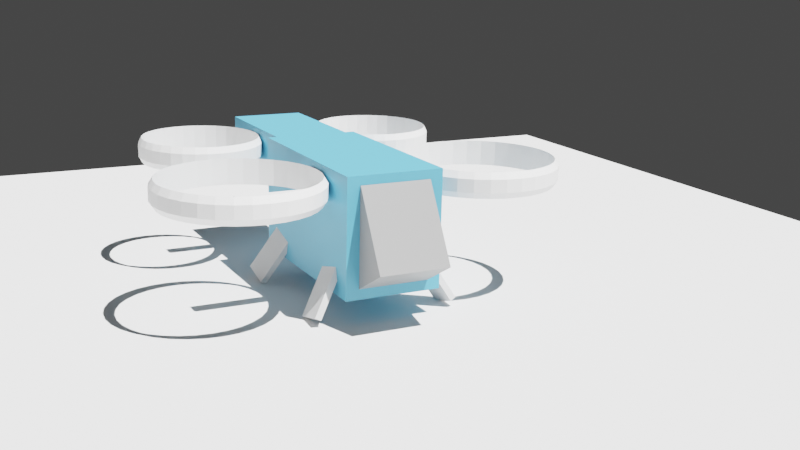 # Source: aguila1.blend  (saved by Blender 4.2.66; exported with 4.5.12 LTS)
import bpy
from mathutils import Matrix  # noqa: F401  (used for matrix-valued properties, if any)

bpy.ops.wm.read_factory_settings(use_empty=True)
scene = bpy.context.scene
scene.name = 'Scene'

# ---- collections
col_collection = bpy.data.collections.new('Collection'); scene.collection.children.link(col_collection)

# ---- materials (node trees are filled in below, after node groups)
mat_fuselaje = bpy.data.materials.new('fuselaje')
mat_fuselaje.use_transparent_shadow = False
mat_patas = bpy.data.materials.new('patas')
mat_patas.use_transparent_shadow = False
mat_cockpit = bpy.data.materials.new('cockpit')
mat_cockpit.use_transparent_shadow = False
mat_rotores_001 = bpy.data.materials.new('rotores.001')
mat_rotores_001.use_transparent_shadow = False
mat_rotores_002 = bpy.data.materials.new('rotores.002')
mat_rotores_002.use_transparent_shadow = False
mat_rotores_003 = bpy.data.materials.new('rotores.003')
mat_rotores_003.use_transparent_shadow = False
mat_rotores_004 = bpy.data.materials.new('rotores.004')
mat_rotores_004.use_transparent_shadow = False

# ---- material node trees
mat_fuselaje.use_nodes = True; mat_fuselaje.node_tree.nodes.clear()
_N = mat_fuselaje.node_tree.nodes; _L = mat_fuselaje.node_tree.links
n0 = _N.new('ShaderNodeBsdfPrincipled'); n0.name = 'Principled BSDF'; n0.location = (10, 300)
n0.inputs[0].default_value = (0.1, 0.4, 0.6, 1.0)
n0.inputs[3].default_value = 1.45
n1 = _N.new('ShaderNodeOutputMaterial'); n1.name = 'Material Output'; n1.location = (300, 300)
_L.new(n0.outputs[0], n1.inputs[0])
n1.is_active_output = True
mat_patas.use_nodes = True; mat_patas.node_tree.nodes.clear()
_N = mat_patas.node_tree.nodes; _L = mat_patas.node_tree.links
n0 = _N.new('ShaderNodeBsdfPrincipled'); n0.name = 'Principled BSDF'; n0.location = (10, 300)
n0.inputs[0].default_value = (0.7, 0.7, 0.7, 1.0)
n0.inputs[3].default_value = 1.45
n1 = _N.new('ShaderNodeOutputMaterial'); n1.name = 'Material Output'; n1.location = (300, 300)
_L.new(n0.outputs[0], n1.inputs[0])
n1.is_active_output = True
mat_cockpit.use_nodes = True; mat_cockpit.node_tree.nodes.clear()
_N = mat_cockpit.node_tree.nodes; _L = mat_cockpit.node_tree.links
n0 = _N.new('ShaderNodeBsdfPrincipled'); n0.name = 'Principled BSDF'; n0.location = (10, 300)
n0.inputs[0].default_value = (0.3, 0.3, 0.3, 1.0)
n0.inputs[3].default_value = 1.45
n1 = _N.new('ShaderNodeOutputMaterial'); n1.name = 'Material Output'; n1.location = (300, 300)
_L.new(n0.outputs[0], n1.inputs[0])
n1.is_active_output = True
mat_rotores_001.use_nodes = True; mat_rotores_001.node_tree.nodes.clear()
_N = mat_rotores_001.node_tree.nodes; _L = mat_rotores_001.node_tree.links
n0 = _N.new('ShaderNodeBsdfPrincipled'); n0.name = 'Principled BSDF'; n0.location = (10, 300)
n0.inputs[0].default_value = (1.0, 1.0, 1.0, 1.0)
n0.inputs[3].default_value = 1.45
n1 = _N.new('ShaderNodeOutputMaterial'); n1.name = 'Material Output'; n1.location = (300, 300)
_L.new(n0.outputs[0], n1.inputs[0])
n1.is_active_output = True
mat_rotores_002.use_nodes = True; mat_rotores_002.node_tree.nodes.clear()
_N = mat_rotores_002.node_tree.nodes; _L = mat_rotores_002.node_tree.links
n0 = _N.new('ShaderNodeBsdfPrincipled'); n0.name = 'Principled BSDF'; n0.location = (10, 300)
n0.inputs[0].default_value = (1.0, 1.0, 1.0, 1.0)
n0.inputs[3].default_value = 1.45
n1 = _N.new('ShaderNodeOutputMaterial'); n1.name = 'Material Output'; n1.location = (300, 300)
_L.new(n0.outputs[0], n1.inputs[0])
n1.is_active_output = True
mat_rotores_003.use_nodes = True; mat_rotores_003.node_tree.nodes.clear()
_N = mat_rotores_003.node_tree.nodes; _L = mat_rotores_003.node_tree.links
n0 = _N.new('ShaderNodeBsdfPrincipled'); n0.name = 'Principled BSDF'; n0.location = (10, 300)
n0.inputs[0].default_value = (1.0, 1.0, 1.0, 1.0)
n0.inputs[3].default_value = 1.45
n1 = _N.new('ShaderNodeOutputMaterial'); n1.name = 'Material Output'; n1.location = (300, 300)
_L.new(n0.outputs[0], n1.inputs[0])
n1.is_active_output = True
mat_rotores_004.use_nodes = True; mat_rotores_004.node_tree.nodes.clear()
_N = mat_rotores_004.node_tree.nodes; _L = mat_rotores_004.node_tree.links
n0 = _N.new('ShaderNodeBsdfPrincipled'); n0.name = 'Principled BSDF'; n0.location = (10, 300)
n0.inputs[0].default_value = (1.0, 1.0, 1.0, 1.0)
n0.inputs[3].default_value = 1.45
n1 = _N.new('ShaderNodeOutputMaterial'); n1.name = 'Material Output'; n1.location = (300, 300)
_L.new(n0.outputs[0], n1.inputs[0])
n1.is_active_output = True

# ---- world
world_world = bpy.data.worlds.new('World'); scene.world = world_world
world_world.use_nodes = True; world_world.node_tree.nodes.clear()
_N = world_world.node_tree.nodes; _L = world_world.node_tree.links
n0 = _N.new('ShaderNodeOutputWorld'); n0.name = 'World Output'; n0.location = (300, 300)
n1 = _N.new('ShaderNodeBackground'); n1.name = 'Background'; n1.location = (10, 300)
n1.inputs[0].default_value = (0.05088, 0.05088, 0.05088, 1.0)
_L.new(n1.outputs[0], n0.inputs[0])
n0.is_active_output = True
world_world.color = (0.05088, 0.05088, 0.05088)
world_world.use_sun_shadow = False
world_world.sun_shadow_jitter_overblur = 0.0

# ---- cameras
cam_camera = bpy.data.cameras.new('Camera')
cam_camera.clip_end = 100.0
cam_camera.ortho_scale = 7.314

# ---- lights
light_sol = bpy.data.lights.new('Sol', 'SUN')
light_sol.transmission_factor = 0.0
light_sol.shadow_soft_size = 0.125
light_sol.shadow_cascade_exponent = 1.0

# ---- meshes
me_cube = bpy.data.meshes.new('Cube')
me_cube.from_pydata([(0.05, 0.02, 0.03167), (0.05, 0.02, 0.001667), (0.05, -0.02, 0.03167), (0.05, -0.02, 0.001667), (-0.05, 0.02, 0.03167), (-0.05, 0.02, 0.001667), (-0.05, -0.02, 0.03167), (-0.05, -0.02, 0.001667)], [], [(0, 4, 6, 2), (3, 2, 6, 7), (7, 6, 4, 5), (5, 1, 3, 7), (1, 0, 2, 3), (5, 4, 0, 1)])
_uv = me_cube.uv_layers.new(name='UVMap')
_uv.uv.foreach_set('vector', [0.625, 0.5, 0.875, 0.5, 0.875, 0.75, 0.625, 0.75, 0.375, 0.75, 0.625, 0.75, 0.625, 1.0, 0.375, 1.0, 0.375, 0.0, 0.625, 0.0, 0.625, 0.25, 0.375, 0.25, 0.125, 0.5, 0.375, 0.5, 0.375, 0.75, 0.125, 0.75, 0.375, 0.5, 0.625, 0.5, 0.625, 0.75, 0.375, 0.75, 0.375, 0.25, 0.625, 0.25, 0.625, 0.5, 0.375, 0.5])
me_cube.materials.append(mat_fuselaje)
me_cube.use_mirror_vertex_groups = False
me_cube.update()
me_brazo = bpy.data.meshes.new('brazo')
me_brazo.from_pydata([(0.04, 0.005, 0.005), (0.04, 0.005, -0.005), (0.04, -0.005, 0.005), (0.04, -0.005, -0.005), (-0.04, 0.005, 0.005), (-0.04, 0.005, -0.005), (-0.04, -0.005, 0.005), (-0.04, -0.005, -0.005)], [], [(0, 4, 6, 2), (3, 2, 6, 7), (7, 6, 4, 5), (5, 1, 3, 7), (1, 0, 2, 3), (5, 4, 0, 1)])
_uv = me_brazo.uv_layers.new(name='UVMap')
_uv.uv.foreach_set('vector', [0.625, 0.5, 0.875, 0.5, 0.875, 0.75, 0.625, 0.75, 0.375, 0.75, 0.625, 0.75, 0.625, 1.0, 0.375, 1.0, 0.375, 0.0, 0.625, 0.0, 0.625, 0.25, 0.375, 0.25, 0.125, 0.5, 0.375, 0.5, 0.375, 0.75, 0.125, 0.75, 0.375, 0.5, 0.625, 0.5, 0.625, 0.75, 0.375, 0.75, 0.375, 0.25, 0.625, 0.25, 0.625, 0.5, 0.375, 0.5])
me_brazo.materials.append(mat_patas)
me_brazo.use_mirror_vertex_groups = False
me_brazo.update()
me_plano = bpy.data.meshes.new('Plano')
me_plano.from_pydata([(-10.0, -10.0, 0.0), (10.0, -10.0, 0.0), (-10.0, 10.0, 0.0), (10.0, 10.0, 0.0)], [], [(0, 1, 3, 2)])
_uv = me_plano.uv_layers.new(name='MapaUV')
_uv.uv.foreach_set('vector', [0.0, 0.0, 1.0, 0.0, 1.0, 1.0, 0.0, 1.0])
me_plano.update()
me_cube_005 = bpy.data.meshes.new('Cube.005')
me_cube_005.from_pydata([(0.5, 0.55, 0.65), (0.5, 0.55, -0.65), (0.5, -0.55, 0.65), (0.5, -0.55, -0.65), (-0.5, 0.55, 0.65), (-0.5, 0.55, -0.65), (-0.5, -0.55, 0.65), (-0.5, -0.55, -0.65)], [], [(0, 4, 6, 2), (3, 2, 6, 7), (7, 6, 4, 5), (5, 1, 3, 7), (1, 0, 2, 3), (5, 4, 0, 1)])
_uv = me_cube_005.uv_layers.new(name='UVMap')
_uv.uv.foreach_set('vector', [0.625, 0.5, 0.875, 0.5, 0.875, 0.75, 0.625, 0.75, 0.375, 0.75, 0.625, 0.75, 0.625, 1.0, 0.375, 1.0, 0.375, 0.0, 0.625, 0.0, 0.625, 0.25, 0.375, 0.25, 0.125, 0.5, 0.375, 0.5, 0.375, 0.75, 0.125, 0.75, 0.375, 0.5, 0.625, 0.5, 0.625, 0.75, 0.375, 0.75, 0.375, 0.25, 0.625, 0.25, 0.625, 0.5, 0.375, 0.5])
me_cube_005.materials.append(mat_cockpit)
me_cube_005.use_mirror_vertex_groups = False
me_cube_005.update()
me_cube_004 = bpy.data.meshes.new('Cube.004')
me_cube_004.from_pydata([(0.05, 0.02, 0.015), (0.05, 0.02, -0.015), (0.05, -0.02, 0.015), (0.05, -0.02, -0.015), (-0.05, 0.02, 0.015), (-0.05, 0.02, -0.015), (-0.05, -0.02, 0.015), (-0.05, -0.02, -0.015)], [], [(0, 4, 6, 2), (3, 2, 6, 7), (7, 6, 4, 5), (5, 1, 3, 7), (1, 0, 2, 3), (5, 4, 0, 1)])
_uv = me_cube_004.uv_layers.new(name='UVMap')
_uv.uv.foreach_set('vector', [0.625, 0.5, 0.875, 0.5, 0.875, 0.75, 0.625, 0.75, 0.375, 0.75, 0.625, 0.75, 0.625, 1.0, 0.375, 1.0, 0.375, 0.0, 0.625, 0.0, 0.625, 0.25, 0.375, 0.25, 0.125, 0.5, 0.375, 0.5, 0.375, 0.75, 0.125, 0.75, 0.375, 0.5, 0.625, 0.5, 0.625, 0.75, 0.375, 0.75, 0.375, 0.25, 0.625, 0.25, 0.625, 0.5, 0.375, 0.5])
me_cube_004.materials.append(mat_fuselaje)
me_cube_004.use_mirror_vertex_groups = False
me_cube_004.update()
me_rotor_delantero_001 = bpy.data.meshes.new('rotor delantero.001')
me_rotor_delantero_001.from_pydata([(0.0, 1.187, -0.2), (0.0, 1.187, 0.2), (0.2317, 1.165, -0.2), (0.2317, 1.165, 0.2), (0.4544, 1.097, -0.2), (0.4544, 1.097, 0.2), (0.6597, 0.9874, -0.2), (0.6597, 0.9874, 0.2), (0.8397, 0.8397, -0.2), (0.8397, 0.8397, 0.2), (0.9874, 0.6597, -0.2), (0.9874, 0.6597, 0.2), (1.097, 0.4544, -0.2), (1.097, 0.4544, 0.2), (1.165, 0.2317, -0.2), (1.165, 0.2317, 0.2), (1.187, -1.192e-08, -0.2), (1.187, -1.192e-08, 0.2), (1.165, -0.2317, -0.2), (1.165, -0.2317, 0.2), (1.097, -0.4544, -0.2), (1.097, -0.4544, 0.2), (0.9874, -0.6597, -0.2), (0.9874, -0.6597, 0.2), (0.8397, -0.8397, -0.2), (0.8397, -0.8397, 0.2), (0.6597, -0.9874, -0.2), (0.6597, -0.9874, 0.2), (0.4544, -1.097, -0.2), (0.4544, -1.097, 0.2), (0.2317, -1.165, -0.2), (0.2317, -1.165, 0.2), (0.0, -1.187, -0.2), (0.0, -1.187, 0.2), (-0.2317, -1.165, -0.2), (-0.2317, -1.165, 0.2), (-0.4544, -1.097, -0.2), (-0.4544, -1.097, 0.2), (-0.6597, -0.9874, -0.2), (-0.6597, -0.9874, 0.2), (-0.8397, -0.8397, -0.2), (-0.8397, -0.8397, 0.2), (-0.9874, -0.6597, -0.2), (-0.9874, -0.6597, 0.2), (-1.097, -0.4544, -0.2), (-1.097, -0.4544, 0.2), (-1.165, -0.2317, -0.2), (-1.165, -0.2317, 0.2), (-1.187, -1.192e-08, -0.2), (-1.187, -1.192e-08, 0.2), (-1.165, 0.2317, -0.2), (-1.165, 0.2317, 0.2), (-1.097, 0.4544, -0.2), (-1.097, 0.4544, 0.2), (-0.9874, 0.6597, -0.2), (-0.9874, 0.6597, 0.2), (-0.8397, 0.8397, -0.2), (-0.8397, 0.8397, 0.2), (-0.6597, 0.9874, -0.2), (-0.6597, 0.9874, 0.2), (-0.4544, 1.097, -0.2), (-0.4544, 1.097, 0.2), (-0.2317, 1.165, -0.2), (-0.2317, 1.165, 0.2), (0.0, 1.25, 0.1), (0.2439, 1.226, 0.1), (0.4784, 1.155, 0.1), (0.6945, 1.039, 0.1), (0.8839, 0.8839, 0.1), (1.039, 0.6945, 0.1), (1.155, 0.4784, 0.1), (1.226, 0.2439, 0.1), (1.25, 0.0, 0.1), (1.226, -0.2439, 0.1), (1.155, -0.4784, 0.1), (1.039, -0.6945, 0.1), (0.8839, -0.8839, 0.1), (0.6945, -1.039, 0.1), (0.4784, -1.155, 0.1), (0.2439, -1.226, 0.1), (0.0, -1.25, 0.1), (-0.2439, -1.226, 0.1), (-0.4784, -1.155, 0.1), (-0.6945, -1.039, 0.1), (-0.8839, -0.8839, 0.1), (-1.039, -0.6945, 0.1), (-1.155, -0.4784, 0.1), (-1.226, -0.2439, 0.1), (-1.25, 0.0, 0.1), (-1.226, 0.2439, 0.1), (-1.155, 0.4784, 0.1), (-1.039, 0.6945, 0.1), (-0.8839, 0.8839, 0.1), (-0.6945, 1.039, 0.1), (-0.4784, 1.155, 0.1), (-0.2439, 1.226, 0.1), (0.2439, 1.226, -0.1019), (0.4784, 1.155, -0.1019), (0.6945, 1.039, -0.1019), (0.8839, 0.8839, -0.1019), (1.039, 0.6945, -0.1019), (1.155, 0.4784, -0.1019), (1.226, 0.2439, -0.1019), (1.25, 0.0, -0.1019), (1.226, -0.2439, -0.1019), (1.155, -0.4784, -0.1019), (1.039, -0.6945, -0.1019), (0.8839, -0.8839, -0.1019), (0.6945, -1.039, -0.1019), (0.4784, -1.155, -0.1019), (0.2439, -1.226, -0.1019), (0.0, -1.25, -0.1019), (-0.2439, -1.226, -0.1019), (-0.4784, -1.155, -0.1019), (-0.6945, -1.039, -0.1019), (-0.8839, -0.8839, -0.1019), (-1.039, -0.6945, -0.1019), (-1.155, -0.4784, -0.1019), (-1.226, -0.2439, -0.1019), (-1.25, 0.0, -0.1019), (-1.226, 0.2439, -0.1019), (-1.155, 0.4784, -0.1019), (-1.039, 0.6945, -0.1019), (-0.8839, 0.8839, -0.1019), (-0.6945, 1.039, -0.1019), (-0.4784, 1.155, -0.1019), (-0.2439, 1.226, -0.1019), (0.0, 1.25, -0.1019)], [], [(64, 1, 3, 65), (65, 3, 5, 66), (66, 5, 7, 67), (67, 7, 9, 68), (68, 9, 11, 69), (69, 11, 13, 70), (70, 13, 15, 71), (71, 15, 17, 72), (72, 17, 19, 73), (73, 19, 21, 74), (74, 21, 23, 75), (75, 23, 25, 76), (76, 25, 27, 77), (77, 27, 29, 78), (78, 29, 31, 79), (79, 31, 33, 80), (80, 33, 35, 81), (81, 35, 37, 82), (82, 37, 39, 83), (83, 39, 41, 84), (84, 41, 43, 85), (85, 43, 45, 86), (86, 45, 47, 87), (87, 47, 49, 88), (88, 49, 51, 89), (89, 51, 53, 90), (90, 53, 55, 91), (91, 55, 57, 92), (92, 57, 59, 93), (93, 59, 61, 94), (6, 8, 9, 7), (94, 61, 63, 95), (95, 63, 1, 64), (44, 46, 47, 45), (94, 95, 126, 125), (93, 94, 125, 124), (92, 93, 124, 123), (91, 92, 123, 122), (66, 67, 98, 97), (89, 90, 121, 120), (88, 89, 120, 119), (87, 88, 119, 118), (86, 87, 118, 117), (85, 86, 117, 116), (84, 85, 116, 115), (83, 84, 115, 114), (82, 83, 114, 113), (81, 82, 113, 112), (80, 81, 112, 111), (79, 80, 111, 110), (78, 79, 110, 109), (77, 78, 109, 108), (76, 77, 108, 107), (75, 76, 107, 106), (74, 75, 106, 105), (95, 64, 127, 126), (72, 73, 104, 103), (71, 72, 103, 102), (70, 71, 102, 101), (69, 70, 101, 100), (68, 69, 100, 99), (90, 91, 122, 121), (73, 74, 105, 104), (65, 66, 97, 96), (127, 64, 65, 96), (0, 127, 96, 2), (2, 96, 97, 4), (4, 97, 98, 6), (6, 98, 99, 8), (8, 99, 100, 10), (10, 100, 101, 12), (12, 101, 102, 14), (14, 102, 103, 16), (16, 103, 104, 18), (18, 104, 105, 20), (20, 105, 106, 22), (22, 106, 107, 24), (24, 107, 108, 26), (26, 108, 109, 28), (28, 109, 110, 30), (30, 110, 111, 32), (32, 111, 112, 34), (34, 112, 113, 36), (36, 113, 114, 38), (38, 114, 115, 40), (40, 115, 116, 42), (42, 116, 117, 44), (44, 117, 118, 46), (46, 118, 119, 48), (48, 119, 120, 50), (50, 120, 121, 52), (52, 121, 122, 54), (54, 122, 123, 56), (56, 123, 124, 58), (58, 124, 125, 60), (60, 125, 126, 62), (62, 126, 127, 0), (67, 68, 99, 98), (8, 10, 11, 9), (10, 12, 13, 11), (12, 14, 15, 13), (14, 16, 17, 15), (16, 18, 19, 17), (20, 22, 23, 21), (18, 20, 21, 19), (22, 24, 25, 23), (24, 26, 27, 25), (26, 28, 29, 27), (28, 30, 31, 29), (30, 32, 33, 31), (32, 34, 35, 33), (34, 36, 37, 35), (36, 38, 39, 37), (38, 40, 41, 39), (40, 42, 43, 41), (42, 44, 45, 43), (4, 6, 7, 5), (2, 4, 5, 3), (0, 2, 3, 1), (62, 0, 1, 63), (60, 62, 63, 61), (58, 60, 61, 59), (56, 58, 59, 57), (54, 56, 57, 55), (52, 54, 55, 53), (50, 52, 53, 51), (46, 48, 49, 47), (48, 50, 51, 49)])
_uv = me_rotor_delantero_001.uv_layers.new(name='MapaUV')
_uv.uv.foreach_set('vector', [1.0, 0.875, 1.0, 1.0, 0.9688, 1.0, 0.9688, 0.875, 0.9688, 0.875, 0.9688, 1.0, 0.9375, 1.0, 0.9375, 0.875, 0.9375, 0.875, 0.9375, 1.0, 0.9062, 1.0, 0.9063, 0.875, 0.9063, 0.875, 0.9062, 1.0, 0.875, 1.0, 0.875, 0.875, 0.875, 0.875, 0.875, 1.0, 0.8438, 1.0, 0.8438, 0.875, 0.8438, 0.875, 0.8438, 1.0, 0.8125, 1.0, 0.8125, 0.875, 0.8125, 0.875, 0.8125, 1.0, 0.7812, 1.0, 0.7812, 0.875, 0.7812, 0.875, 0.7812, 1.0, 0.75, 1.0, 0.75, 0.875, 0.75, 0.875, 0.75, 1.0, 0.7188, 1.0, 0.7188, 0.875, 0.7188, 0.875, 0.7188, 1.0, 0.6875, 1.0, 0.6875, 0.875, 0.6875, 0.875, 0.6875, 1.0, 0.6562, 1.0, 0.6562, 0.875, 0.6562, 0.875, 0.6562, 1.0, 0.625, 1.0, 0.625, 0.875, 0.625, 0.875, 0.625, 1.0, 0.5938, 1.0, 0.5938, 0.875, 0.5938, 0.875, 0.5938, 1.0, 0.5625, 1.0, 0.5625, 0.875, 0.5625, 0.875, 0.5625, 1.0, 0.5312, 1.0, 0.5312, 0.875, 0.5312, 0.875, 0.5312, 1.0, 0.5, 1.0, 0.5, 0.875, 0.5, 0.875, 0.5, 1.0, 0.4688, 1.0, 0.4688, 0.875, 0.4688, 0.875, 0.4688, 1.0, 0.4375, 1.0, 0.4375, 0.875, 0.4375, 0.875, 0.4375, 1.0, 0.4062, 1.0, 0.4062, 0.875, 0.4062, 0.875, 0.4062, 1.0, 0.375, 1.0, 0.375, 0.875, 0.375, 0.875, 0.375, 1.0, 0.3438, 1.0, 0.3438, 0.875, 0.3438, 0.875, 0.3438, 1.0, 0.3125, 1.0, 0.3125, 0.875, 0.3125, 0.875, 0.3125, 1.0, 0.2812, 1.0, 0.2812, 0.875, 0.2812, 0.875, 0.2812, 1.0, 0.25, 1.0, 0.25, 0.875, 0.25, 0.875, 0.25, 1.0, 0.2188, 1.0, 0.2188, 0.875, 0.2188, 0.875, 0.2188, 1.0, 0.1875, 1.0, 0.1875, 0.875, 0.1875, 0.875, 0.1875, 1.0, 0.1562, 1.0, 0.1562, 0.875, 0.1562, 0.875, 0.1562, 1.0, 0.125, 1.0, 0.125, 0.875, 0.125, 0.875, 0.125, 1.0, 0.09375, 1.0, 0.09375, 0.875, 0.09375, 0.875, 0.09375, 1.0, 0.0625, 1.0, 0.0625, 0.875, 0.9062, 0.5, 0.875, 0.5, 0.875, 1.0, 0.9062, 1.0, 0.0625, 0.875, 0.0625, 1.0, 0.03125, 1.0, 0.03125, 0.875, 0.03125, 0.875, 0.03125, 1.0, 0.0, 1.0, 0.0, 0.875, 0.3125, 0.5, 0.2812, 0.5, 0.2812, 1.0, 0.3125, 1.0, 0.0625, 0.875, 0.03125, 0.875, 0.03125, 0.6226, 0.0625, 0.6226, 0.09375, 0.875, 0.0625, 0.875, 0.0625, 0.6226, 0.09375, 0.6226, 0.125, 0.875, 0.09375, 0.875, 0.09375, 0.6226, 0.125, 0.6226, 0.1562, 0.875, 0.125, 0.875, 0.125, 0.6226, 0.1562, 0.6226, 0.9375, 0.875, 0.9063, 0.875, 0.9062, 0.6226, 0.9375, 0.6226, 0.2188, 0.875, 0.1875, 0.875, 0.1875, 0.6226, 0.2188, 0.6226, 0.25, 0.875, 0.2188, 0.875, 0.2188, 0.6226, 0.25, 0.6226, 0.2812, 0.875, 0.25, 0.875, 0.25, 0.6226, 0.2812, 0.6226, 0.3125, 0.875, 0.2812, 0.875, 0.2812, 0.6226, 0.3125, 0.6226, 0.3438, 0.875, 0.3125, 0.875, 0.3125, 0.6226, 0.3438, 0.6226, 0.375, 0.875, 0.3438, 0.875, 0.3438, 0.6226, 0.375, 0.6226, 0.4062, 0.875, 0.375, 0.875, 0.375, 0.6226, 0.4062, 0.6226, 0.4375, 0.875, 0.4062, 0.875, 0.4062, 0.6226, 0.4375, 0.6226, 0.4688, 0.875, 0.4375, 0.875, 0.4375, 0.6226, 0.4688, 0.6226, 0.5, 0.875, 0.4688, 0.875, 0.4688, 0.6226, 0.5, 0.6226, 0.5312, 0.875, 0.5, 0.875, 0.5, 0.6226, 0.5312, 0.6226, 0.5625, 0.875, 0.5312, 0.875, 0.5312, 0.6226, 0.5625, 0.6226, 0.5938, 0.875, 0.5625, 0.875, 0.5625, 0.6226, 0.5938, 0.6226, 0.625, 0.875, 0.5938, 0.875, 0.5938, 0.6226, 0.625, 0.6226, 0.6562, 0.875, 0.625, 0.875, 0.625, 0.6226, 0.6562, 0.6226, 0.6875, 0.875, 0.6562, 0.875, 0.6562, 0.6226, 0.6875, 0.6226, 0.03125, 0.875, 0.0, 0.875, 0.0, 0.6226, 0.03125, 0.6226, 0.75, 0.875, 0.7188, 0.875, 0.7188, 0.6226, 0.75, 0.6226, 0.7812, 0.875, 0.75, 0.875, 0.75, 0.6226, 0.7812, 0.6226, 0.8125, 0.875, 0.7812, 0.875, 0.7812, 0.6226, 0.8125, 0.6226, 0.8438, 0.875, 0.8125, 0.875, 0.8125, 0.6226, 0.8438, 0.6226, 0.875, 0.875, 0.8438, 0.875, 0.8438, 0.6226, 0.875, 0.6226, 0.1875, 0.875, 0.1562, 0.875, 0.1562, 0.6226, 0.1875, 0.6226, 0.7188, 0.875, 0.6875, 0.875, 0.6875, 0.6226, 0.7188, 0.6226, 0.9688, 0.875, 0.9375, 0.875, 0.9375, 0.6226, 0.9688, 0.6226, 1.0, 0.6226, 1.0, 0.875, 0.9688, 0.875, 0.9688, 0.6226, 1.0, 0.5, 1.0, 0.6226, 0.9688, 0.6226, 0.9688, 0.5, 0.9688, 0.5, 0.9688, 0.6226, 0.9375, 0.6226, 0.9375, 0.5, 0.9375, 0.5, 0.9375, 0.6226, 0.9062, 0.6226, 0.9062, 0.5, 0.9062, 0.5, 0.9062, 0.6226, 0.875, 0.6226, 0.875, 0.5, 0.875, 0.5, 0.875, 0.6226, 0.8438, 0.6226, 0.8438, 0.5, 0.8438, 0.5, 0.8438, 0.6226, 0.8125, 0.6226, 0.8125, 0.5, 0.8125, 0.5, 0.8125, 0.6226, 0.7812, 0.6226, 0.7812, 0.5, 0.7812, 0.5, 0.7812, 0.6226, 0.75, 0.6226, 0.75, 0.5, 0.75, 0.5, 0.75, 0.6226, 0.7188, 0.6226, 0.7188, 0.5, 0.7188, 0.5, 0.7188, 0.6226, 0.6875, 0.6226, 0.6875, 0.5, 0.6875, 0.5, 0.6875, 0.6226, 0.6562, 0.6226, 0.6562, 0.5, 0.6562, 0.5, 0.6562, 0.6226, 0.625, 0.6226, 0.625, 0.5, 0.625, 0.5, 0.625, 0.6226, 0.5938, 0.6226, 0.5938, 0.5, 0.5938, 0.5, 0.5938, 0.6226, 0.5625, 0.6226, 0.5625, 0.5, 0.5625, 0.5, 0.5625, 0.6226, 0.5312, 0.6226, 0.5312, 0.5, 0.5312, 0.5, 0.5312, 0.6226, 0.5, 0.6226, 0.5, 0.5, 0.5, 0.5, 0.5, 0.6226, 0.4688, 0.6226, 0.4688, 0.5, 0.4688, 0.5, 0.4688, 0.6226, 0.4375, 0.6226, 0.4375, 0.5, 0.4375, 0.5, 0.4375, 0.6226, 0.4062, 0.6226, 0.4062, 0.5, 0.4062, 0.5, 0.4062, 0.6226, 0.375, 0.6226, 0.375, 0.5, 0.375, 0.5, 0.375, 0.6226, 0.3438, 0.6226, 0.3438, 0.5, 0.3438, 0.5, 0.3438, 0.6226, 0.3125, 0.6226, 0.3125, 0.5, 0.3125, 0.5, 0.3125, 0.6226, 0.2812, 0.6226, 0.2812, 0.5, 0.2812, 0.5, 0.2812, 0.6226, 0.25, 0.6226, 0.25, 0.5, 0.25, 0.5, 0.25, 0.6226, 0.2188, 0.6226, 0.2188, 0.5, 0.2188, 0.5, 0.2188, 0.6226, 0.1875, 0.6226, 0.1875, 0.5, 0.1875, 0.5, 0.1875, 0.6226, 0.1562, 0.6226, 0.1562, 0.5, 0.1562, 0.5, 0.1562, 0.6226, 0.125, 0.6226, 0.125, 0.5, 0.125, 0.5, 0.125, 0.6226, 0.09375, 0.6226, 0.09375, 0.5, 0.09375, 0.5, 0.09375, 0.6226, 0.0625, 0.6226, 0.0625, 0.5, 0.0625, 0.5, 0.0625, 0.6226, 0.03125, 0.6226, 0.03125, 0.5, 0.03125, 0.5, 0.03125, 0.6226, 0.0, 0.6226, 0.0, 0.5, 0.9063, 0.875, 0.875, 0.875, 0.875, 0.6226, 0.9062, 0.6226, 0.875, 0.5, 0.8438, 0.5, 0.8438, 1.0, 0.875, 1.0, 0.8438, 0.5, 0.8125, 0.5, 0.8125, 1.0, 0.8438, 1.0, 0.8125, 0.5, 0.7812, 0.5, 0.7812, 1.0, 0.8125, 1.0, 0.7812, 0.5, 0.75, 0.5, 0.75, 1.0, 0.7812, 1.0, 0.75, 0.5, 0.7188, 0.5, 0.7188, 1.0, 0.75, 1.0, 0.6875, 0.5, 0.6562, 0.5, 0.6562, 1.0, 0.6875, 1.0, 0.7188, 0.5, 0.6875, 0.5, 0.6875, 1.0, 0.7188, 1.0, 0.6562, 0.5, 0.625, 0.5, 0.625, 1.0, 0.6562, 1.0, 0.625, 0.5, 0.5938, 0.5, 0.5938, 1.0, 0.625, 1.0, 0.5938, 0.5, 0.5625, 0.5, 0.5625, 1.0, 0.5938, 1.0, 0.5625, 0.5, 0.5312, 0.5, 0.5312, 1.0, 0.5625, 1.0, 0.5312, 0.5, 0.5, 0.5, 0.5, 1.0, 0.5312, 1.0, 0.5, 0.5, 0.4688, 0.5, 0.4688, 1.0, 0.5, 1.0, 0.4688, 0.5, 0.4375, 0.5, 0.4375, 1.0, 0.4688, 1.0, 0.4375, 0.5, 0.4062, 0.5, 0.4062, 1.0, 0.4375, 1.0, 0.4062, 0.5, 0.375, 0.5, 0.375, 1.0, 0.4062, 1.0, 0.375, 0.5, 0.3438, 0.5, 0.3438, 1.0, 0.375, 1.0, 0.3438, 0.5, 0.3125, 0.5, 0.3125, 1.0, 0.3438, 1.0, 0.9375, 0.5, 0.9062, 0.5, 0.9062, 1.0, 0.9375, 1.0, 0.9688, 0.5, 0.9375, 0.5, 0.9375, 1.0, 0.9688, 1.0, 1.0, 0.5, 0.9688, 0.5, 0.9688, 1.0, 1.0, 1.0, 0.03125, 0.5, 1.0, 0.5, 0.0, 1.0, 0.03125, 1.0, 0.0625, 0.5, 0.03125, 0.5, 0.03125, 1.0, 0.0625, 1.0, 0.09375, 0.5, 0.0625, 0.5, 0.0625, 1.0, 0.09375, 1.0, 0.125, 0.5, 0.09375, 0.5, 0.09375, 1.0, 0.125, 1.0, 0.1562, 0.5, 0.125, 0.5, 0.125, 1.0, 0.1562, 1.0, 0.1875, 0.5, 0.1562, 0.5, 0.1562, 1.0, 0.1875, 1.0, 0.2188, 0.5, 0.1875, 0.5, 0.1875, 1.0, 0.2188, 1.0, 0.2812, 0.5, 0.25, 0.5, 0.25, 1.0, 0.2812, 1.0, 0.25, 0.5, 0.2188, 0.5, 0.2188, 1.0, 0.25, 1.0])
me_rotor_delantero_001.materials.append(mat_rotores_001)
me_rotor_delantero_001.update()
me_rotor_delantero_003 = bpy.data.meshes.new('rotor delantero.003')
me_rotor_delantero_003.from_pydata([(0.0, 1.187, -0.2), (0.0, 1.187, 0.2), (0.2317, 1.165, -0.2), (0.2317, 1.165, 0.2), (0.4544, 1.097, -0.2), (0.4544, 1.097, 0.2), (0.6597, 0.9874, -0.2), (0.6597, 0.9874, 0.2), (0.8397, 0.8397, -0.2), (0.8397, 0.8397, 0.2), (0.9874, 0.6597, -0.2), (0.9874, 0.6597, 0.2), (1.097, 0.4544, -0.2), (1.097, 0.4544, 0.2), (1.165, 0.2317, -0.2), (1.165, 0.2317, 0.2), (1.187, -1.192e-08, -0.2), (1.187, -1.192e-08, 0.2), (1.165, -0.2317, -0.2), (1.165, -0.2317, 0.2), (1.097, -0.4544, -0.2), (1.097, -0.4544, 0.2), (0.9874, -0.6597, -0.2), (0.9874, -0.6597, 0.2), (0.8397, -0.8397, -0.2), (0.8397, -0.8397, 0.2), (0.6597, -0.9874, -0.2), (0.6597, -0.9874, 0.2), (0.4544, -1.097, -0.2), (0.4544, -1.097, 0.2), (0.2317, -1.165, -0.2), (0.2317, -1.165, 0.2), (0.0, -1.187, -0.2), (0.0, -1.187, 0.2), (-0.2317, -1.165, -0.2), (-0.2317, -1.165, 0.2), (-0.4544, -1.097, -0.2), (-0.4544, -1.097, 0.2), (-0.6597, -0.9874, -0.2), (-0.6597, -0.9874, 0.2), (-0.8397, -0.8397, -0.2), (-0.8397, -0.8397, 0.2), (-0.9874, -0.6597, -0.2), (-0.9874, -0.6597, 0.2), (-1.097, -0.4544, -0.2), (-1.097, -0.4544, 0.2), (-1.165, -0.2317, -0.2), (-1.165, -0.2317, 0.2), (-1.187, -1.192e-08, -0.2), (-1.187, -1.192e-08, 0.2), (-1.165, 0.2317, -0.2), (-1.165, 0.2317, 0.2), (-1.097, 0.4544, -0.2), (-1.097, 0.4544, 0.2), (-0.9874, 0.6597, -0.2), (-0.9874, 0.6597, 0.2), (-0.8397, 0.8397, -0.2), (-0.8397, 0.8397, 0.2), (-0.6597, 0.9874, -0.2), (-0.6597, 0.9874, 0.2), (-0.4544, 1.097, -0.2), (-0.4544, 1.097, 0.2), (-0.2317, 1.165, -0.2), (-0.2317, 1.165, 0.2), (0.0, 1.25, 0.1), (0.2439, 1.226, 0.1), (0.4784, 1.155, 0.1), (0.6945, 1.039, 0.1), (0.8839, 0.8839, 0.1), (1.039, 0.6945, 0.1), (1.155, 0.4784, 0.1), (1.226, 0.2439, 0.1), (1.25, 0.0, 0.1), (1.226, -0.2439, 0.1), (1.155, -0.4784, 0.1), (1.039, -0.6945, 0.1), (0.8839, -0.8839, 0.1), (0.6945, -1.039, 0.1), (0.4784, -1.155, 0.1), (0.2439, -1.226, 0.1), (0.0, -1.25, 0.1), (-0.2439, -1.226, 0.1), (-0.4784, -1.155, 0.1), (-0.6945, -1.039, 0.1), (-0.8839, -0.8839, 0.1), (-1.039, -0.6945, 0.1), (-1.155, -0.4784, 0.1), (-1.226, -0.2439, 0.1), (-1.25, 0.0, 0.1), (-1.226, 0.2439, 0.1), (-1.155, 0.4784, 0.1), (-1.039, 0.6945, 0.1), (-0.8839, 0.8839, 0.1), (-0.6945, 1.039, 0.1), (-0.4784, 1.155, 0.1), (-0.2439, 1.226, 0.1), (0.2439, 1.226, -0.1019), (0.4784, 1.155, -0.1019), (0.6945, 1.039, -0.1019), (0.8839, 0.8839, -0.1019), (1.039, 0.6945, -0.1019), (1.155, 0.4784, -0.1019), (1.226, 0.2439, -0.1019), (1.25, 0.0, -0.1019), (1.226, -0.2439, -0.1019), (1.155, -0.4784, -0.1019), (1.039, -0.6945, -0.1019), (0.8839, -0.8839, -0.1019), (0.6945, -1.039, -0.1019), (0.4784, -1.155, -0.1019), (0.2439, -1.226, -0.1019), (0.0, -1.25, -0.1019), (-0.2439, -1.226, -0.1019), (-0.4784, -1.155, -0.1019), (-0.6945, -1.039, -0.1019), (-0.8839, -0.8839, -0.1019), (-1.039, -0.6945, -0.1019), (-1.155, -0.4784, -0.1019), (-1.226, -0.2439, -0.1019), (-1.25, 0.0, -0.1019), (-1.226, 0.2439, -0.1019), (-1.155, 0.4784, -0.1019), (-1.039, 0.6945, -0.1019), (-0.8839, 0.8839, -0.1019), (-0.6945, 1.039, -0.1019), (-0.4784, 1.155, -0.1019), (-0.2439, 1.226, -0.1019), (0.0, 1.25, -0.1019)], [], [(64, 1, 3, 65), (65, 3, 5, 66), (66, 5, 7, 67), (67, 7, 9, 68), (68, 9, 11, 69), (69, 11, 13, 70), (70, 13, 15, 71), (71, 15, 17, 72), (72, 17, 19, 73), (73, 19, 21, 74), (74, 21, 23, 75), (75, 23, 25, 76), (76, 25, 27, 77), (77, 27, 29, 78), (78, 29, 31, 79), (79, 31, 33, 80), (80, 33, 35, 81), (81, 35, 37, 82), (82, 37, 39, 83), (83, 39, 41, 84), (84, 41, 43, 85), (85, 43, 45, 86), (86, 45, 47, 87), (87, 47, 49, 88), (88, 49, 51, 89), (89, 51, 53, 90), (90, 53, 55, 91), (91, 55, 57, 92), (92, 57, 59, 93), (93, 59, 61, 94), (6, 8, 9, 7), (94, 61, 63, 95), (95, 63, 1, 64), (44, 46, 47, 45), (94, 95, 126, 125), (93, 94, 125, 124), (92, 93, 124, 123), (91, 92, 123, 122), (66, 67, 98, 97), (89, 90, 121, 120), (88, 89, 120, 119), (87, 88, 119, 118), (86, 87, 118, 117), (85, 86, 117, 116), (84, 85, 116, 115), (83, 84, 115, 114), (82, 83, 114, 113), (81, 82, 113, 112), (80, 81, 112, 111), (79, 80, 111, 110), (78, 79, 110, 109), (77, 78, 109, 108), (76, 77, 108, 107), (75, 76, 107, 106), (74, 75, 106, 105), (95, 64, 127, 126), (72, 73, 104, 103), (71, 72, 103, 102), (70, 71, 102, 101), (69, 70, 101, 100), (68, 69, 100, 99), (90, 91, 122, 121), (73, 74, 105, 104), (65, 66, 97, 96), (127, 64, 65, 96), (0, 127, 96, 2), (2, 96, 97, 4), (4, 97, 98, 6), (6, 98, 99, 8), (8, 99, 100, 10), (10, 100, 101, 12), (12, 101, 102, 14), (14, 102, 103, 16), (16, 103, 104, 18), (18, 104, 105, 20), (20, 105, 106, 22), (22, 106, 107, 24), (24, 107, 108, 26), (26, 108, 109, 28), (28, 109, 110, 30), (30, 110, 111, 32), (32, 111, 112, 34), (34, 112, 113, 36), (36, 113, 114, 38), (38, 114, 115, 40), (40, 115, 116, 42), (42, 116, 117, 44), (44, 117, 118, 46), (46, 118, 119, 48), (48, 119, 120, 50), (50, 120, 121, 52), (52, 121, 122, 54), (54, 122, 123, 56), (56, 123, 124, 58), (58, 124, 125, 60), (60, 125, 126, 62), (62, 126, 127, 0), (67, 68, 99, 98), (8, 10, 11, 9), (10, 12, 13, 11), (12, 14, 15, 13), (14, 16, 17, 15), (16, 18, 19, 17), (20, 22, 23, 21), (18, 20, 21, 19), (22, 24, 25, 23), (24, 26, 27, 25), (26, 28, 29, 27), (28, 30, 31, 29), (30, 32, 33, 31), (32, 34, 35, 33), (34, 36, 37, 35), (36, 38, 39, 37), (38, 40, 41, 39), (40, 42, 43, 41), (42, 44, 45, 43), (4, 6, 7, 5), (2, 4, 5, 3), (0, 2, 3, 1), (62, 0, 1, 63), (60, 62, 63, 61), (58, 60, 61, 59), (56, 58, 59, 57), (54, 56, 57, 55), (52, 54, 55, 53), (50, 52, 53, 51), (46, 48, 49, 47), (48, 50, 51, 49)])
_uv = me_rotor_delantero_003.uv_layers.new(name='MapaUV')
_uv.uv.foreach_set('vector', [1.0, 0.875, 1.0, 1.0, 0.9688, 1.0, 0.9688, 0.875, 0.9688, 0.875, 0.9688, 1.0, 0.9375, 1.0, 0.9375, 0.875, 0.9375, 0.875, 0.9375, 1.0, 0.9062, 1.0, 0.9063, 0.875, 0.9063, 0.875, 0.9062, 1.0, 0.875, 1.0, 0.875, 0.875, 0.875, 0.875, 0.875, 1.0, 0.8438, 1.0, 0.8438, 0.875, 0.8438, 0.875, 0.8438, 1.0, 0.8125, 1.0, 0.8125, 0.875, 0.8125, 0.875, 0.8125, 1.0, 0.7812, 1.0, 0.7812, 0.875, 0.7812, 0.875, 0.7812, 1.0, 0.75, 1.0, 0.75, 0.875, 0.75, 0.875, 0.75, 1.0, 0.7188, 1.0, 0.7188, 0.875, 0.7188, 0.875, 0.7188, 1.0, 0.6875, 1.0, 0.6875, 0.875, 0.6875, 0.875, 0.6875, 1.0, 0.6562, 1.0, 0.6562, 0.875, 0.6562, 0.875, 0.6562, 1.0, 0.625, 1.0, 0.625, 0.875, 0.625, 0.875, 0.625, 1.0, 0.5938, 1.0, 0.5938, 0.875, 0.5938, 0.875, 0.5938, 1.0, 0.5625, 1.0, 0.5625, 0.875, 0.5625, 0.875, 0.5625, 1.0, 0.5312, 1.0, 0.5312, 0.875, 0.5312, 0.875, 0.5312, 1.0, 0.5, 1.0, 0.5, 0.875, 0.5, 0.875, 0.5, 1.0, 0.4688, 1.0, 0.4688, 0.875, 0.4688, 0.875, 0.4688, 1.0, 0.4375, 1.0, 0.4375, 0.875, 0.4375, 0.875, 0.4375, 1.0, 0.4062, 1.0, 0.4062, 0.875, 0.4062, 0.875, 0.4062, 1.0, 0.375, 1.0, 0.375, 0.875, 0.375, 0.875, 0.375, 1.0, 0.3438, 1.0, 0.3438, 0.875, 0.3438, 0.875, 0.3438, 1.0, 0.3125, 1.0, 0.3125, 0.875, 0.3125, 0.875, 0.3125, 1.0, 0.2812, 1.0, 0.2812, 0.875, 0.2812, 0.875, 0.2812, 1.0, 0.25, 1.0, 0.25, 0.875, 0.25, 0.875, 0.25, 1.0, 0.2188, 1.0, 0.2188, 0.875, 0.2188, 0.875, 0.2188, 1.0, 0.1875, 1.0, 0.1875, 0.875, 0.1875, 0.875, 0.1875, 1.0, 0.1562, 1.0, 0.1562, 0.875, 0.1562, 0.875, 0.1562, 1.0, 0.125, 1.0, 0.125, 0.875, 0.125, 0.875, 0.125, 1.0, 0.09375, 1.0, 0.09375, 0.875, 0.09375, 0.875, 0.09375, 1.0, 0.0625, 1.0, 0.0625, 0.875, 0.9062, 0.5, 0.875, 0.5, 0.875, 1.0, 0.9062, 1.0, 0.0625, 0.875, 0.0625, 1.0, 0.03125, 1.0, 0.03125, 0.875, 0.03125, 0.875, 0.03125, 1.0, 0.0, 1.0, 0.0, 0.875, 0.3125, 0.5, 0.2812, 0.5, 0.2812, 1.0, 0.3125, 1.0, 0.0625, 0.875, 0.03125, 0.875, 0.03125, 0.6226, 0.0625, 0.6226, 0.09375, 0.875, 0.0625, 0.875, 0.0625, 0.6226, 0.09375, 0.6226, 0.125, 0.875, 0.09375, 0.875, 0.09375, 0.6226, 0.125, 0.6226, 0.1562, 0.875, 0.125, 0.875, 0.125, 0.6226, 0.1562, 0.6226, 0.9375, 0.875, 0.9063, 0.875, 0.9062, 0.6226, 0.9375, 0.6226, 0.2188, 0.875, 0.1875, 0.875, 0.1875, 0.6226, 0.2188, 0.6226, 0.25, 0.875, 0.2188, 0.875, 0.2188, 0.6226, 0.25, 0.6226, 0.2812, 0.875, 0.25, 0.875, 0.25, 0.6226, 0.2812, 0.6226, 0.3125, 0.875, 0.2812, 0.875, 0.2812, 0.6226, 0.3125, 0.6226, 0.3438, 0.875, 0.3125, 0.875, 0.3125, 0.6226, 0.3438, 0.6226, 0.375, 0.875, 0.3438, 0.875, 0.3438, 0.6226, 0.375, 0.6226, 0.4062, 0.875, 0.375, 0.875, 0.375, 0.6226, 0.4062, 0.6226, 0.4375, 0.875, 0.4062, 0.875, 0.4062, 0.6226, 0.4375, 0.6226, 0.4688, 0.875, 0.4375, 0.875, 0.4375, 0.6226, 0.4688, 0.6226, 0.5, 0.875, 0.4688, 0.875, 0.4688, 0.6226, 0.5, 0.6226, 0.5312, 0.875, 0.5, 0.875, 0.5, 0.6226, 0.5312, 0.6226, 0.5625, 0.875, 0.5312, 0.875, 0.5312, 0.6226, 0.5625, 0.6226, 0.5938, 0.875, 0.5625, 0.875, 0.5625, 0.6226, 0.5938, 0.6226, 0.625, 0.875, 0.5938, 0.875, 0.5938, 0.6226, 0.625, 0.6226, 0.6562, 0.875, 0.625, 0.875, 0.625, 0.6226, 0.6562, 0.6226, 0.6875, 0.875, 0.6562, 0.875, 0.6562, 0.6226, 0.6875, 0.6226, 0.03125, 0.875, 0.0, 0.875, 0.0, 0.6226, 0.03125, 0.6226, 0.75, 0.875, 0.7188, 0.875, 0.7188, 0.6226, 0.75, 0.6226, 0.7812, 0.875, 0.75, 0.875, 0.75, 0.6226, 0.7812, 0.6226, 0.8125, 0.875, 0.7812, 0.875, 0.7812, 0.6226, 0.8125, 0.6226, 0.8438, 0.875, 0.8125, 0.875, 0.8125, 0.6226, 0.8438, 0.6226, 0.875, 0.875, 0.8438, 0.875, 0.8438, 0.6226, 0.875, 0.6226, 0.1875, 0.875, 0.1562, 0.875, 0.1562, 0.6226, 0.1875, 0.6226, 0.7188, 0.875, 0.6875, 0.875, 0.6875, 0.6226, 0.7188, 0.6226, 0.9688, 0.875, 0.9375, 0.875, 0.9375, 0.6226, 0.9688, 0.6226, 1.0, 0.6226, 1.0, 0.875, 0.9688, 0.875, 0.9688, 0.6226, 1.0, 0.5, 1.0, 0.6226, 0.9688, 0.6226, 0.9688, 0.5, 0.9688, 0.5, 0.9688, 0.6226, 0.9375, 0.6226, 0.9375, 0.5, 0.9375, 0.5, 0.9375, 0.6226, 0.9062, 0.6226, 0.9062, 0.5, 0.9062, 0.5, 0.9062, 0.6226, 0.875, 0.6226, 0.875, 0.5, 0.875, 0.5, 0.875, 0.6226, 0.8438, 0.6226, 0.8438, 0.5, 0.8438, 0.5, 0.8438, 0.6226, 0.8125, 0.6226, 0.8125, 0.5, 0.8125, 0.5, 0.8125, 0.6226, 0.7812, 0.6226, 0.7812, 0.5, 0.7812, 0.5, 0.7812, 0.6226, 0.75, 0.6226, 0.75, 0.5, 0.75, 0.5, 0.75, 0.6226, 0.7188, 0.6226, 0.7188, 0.5, 0.7188, 0.5, 0.7188, 0.6226, 0.6875, 0.6226, 0.6875, 0.5, 0.6875, 0.5, 0.6875, 0.6226, 0.6562, 0.6226, 0.6562, 0.5, 0.6562, 0.5, 0.6562, 0.6226, 0.625, 0.6226, 0.625, 0.5, 0.625, 0.5, 0.625, 0.6226, 0.5938, 0.6226, 0.5938, 0.5, 0.5938, 0.5, 0.5938, 0.6226, 0.5625, 0.6226, 0.5625, 0.5, 0.5625, 0.5, 0.5625, 0.6226, 0.5312, 0.6226, 0.5312, 0.5, 0.5312, 0.5, 0.5312, 0.6226, 0.5, 0.6226, 0.5, 0.5, 0.5, 0.5, 0.5, 0.6226, 0.4688, 0.6226, 0.4688, 0.5, 0.4688, 0.5, 0.4688, 0.6226, 0.4375, 0.6226, 0.4375, 0.5, 0.4375, 0.5, 0.4375, 0.6226, 0.4062, 0.6226, 0.4062, 0.5, 0.4062, 0.5, 0.4062, 0.6226, 0.375, 0.6226, 0.375, 0.5, 0.375, 0.5, 0.375, 0.6226, 0.3438, 0.6226, 0.3438, 0.5, 0.3438, 0.5, 0.3438, 0.6226, 0.3125, 0.6226, 0.3125, 0.5, 0.3125, 0.5, 0.3125, 0.6226, 0.2812, 0.6226, 0.2812, 0.5, 0.2812, 0.5, 0.2812, 0.6226, 0.25, 0.6226, 0.25, 0.5, 0.25, 0.5, 0.25, 0.6226, 0.2188, 0.6226, 0.2188, 0.5, 0.2188, 0.5, 0.2188, 0.6226, 0.1875, 0.6226, 0.1875, 0.5, 0.1875, 0.5, 0.1875, 0.6226, 0.1562, 0.6226, 0.1562, 0.5, 0.1562, 0.5, 0.1562, 0.6226, 0.125, 0.6226, 0.125, 0.5, 0.125, 0.5, 0.125, 0.6226, 0.09375, 0.6226, 0.09375, 0.5, 0.09375, 0.5, 0.09375, 0.6226, 0.0625, 0.6226, 0.0625, 0.5, 0.0625, 0.5, 0.0625, 0.6226, 0.03125, 0.6226, 0.03125, 0.5, 0.03125, 0.5, 0.03125, 0.6226, 0.0, 0.6226, 0.0, 0.5, 0.9063, 0.875, 0.875, 0.875, 0.875, 0.6226, 0.9062, 0.6226, 0.875, 0.5, 0.8438, 0.5, 0.8438, 1.0, 0.875, 1.0, 0.8438, 0.5, 0.8125, 0.5, 0.8125, 1.0, 0.8438, 1.0, 0.8125, 0.5, 0.7812, 0.5, 0.7812, 1.0, 0.8125, 1.0, 0.7812, 0.5, 0.75, 0.5, 0.75, 1.0, 0.7812, 1.0, 0.75, 0.5, 0.7188, 0.5, 0.7188, 1.0, 0.75, 1.0, 0.6875, 0.5, 0.6562, 0.5, 0.6562, 1.0, 0.6875, 1.0, 0.7188, 0.5, 0.6875, 0.5, 0.6875, 1.0, 0.7188, 1.0, 0.6562, 0.5, 0.625, 0.5, 0.625, 1.0, 0.6562, 1.0, 0.625, 0.5, 0.5938, 0.5, 0.5938, 1.0, 0.625, 1.0, 0.5938, 0.5, 0.5625, 0.5, 0.5625, 1.0, 0.5938, 1.0, 0.5625, 0.5, 0.5312, 0.5, 0.5312, 1.0, 0.5625, 1.0, 0.5312, 0.5, 0.5, 0.5, 0.5, 1.0, 0.5312, 1.0, 0.5, 0.5, 0.4688, 0.5, 0.4688, 1.0, 0.5, 1.0, 0.4688, 0.5, 0.4375, 0.5, 0.4375, 1.0, 0.4688, 1.0, 0.4375, 0.5, 0.4062, 0.5, 0.4062, 1.0, 0.4375, 1.0, 0.4062, 0.5, 0.375, 0.5, 0.375, 1.0, 0.4062, 1.0, 0.375, 0.5, 0.3438, 0.5, 0.3438, 1.0, 0.375, 1.0, 0.3438, 0.5, 0.3125, 0.5, 0.3125, 1.0, 0.3438, 1.0, 0.9375, 0.5, 0.9062, 0.5, 0.9062, 1.0, 0.9375, 1.0, 0.9688, 0.5, 0.9375, 0.5, 0.9375, 1.0, 0.9688, 1.0, 1.0, 0.5, 0.9688, 0.5, 0.9688, 1.0, 1.0, 1.0, 0.03125, 0.5, 1.0, 0.5, 0.0, 1.0, 0.03125, 1.0, 0.0625, 0.5, 0.03125, 0.5, 0.03125, 1.0, 0.0625, 1.0, 0.09375, 0.5, 0.0625, 0.5, 0.0625, 1.0, 0.09375, 1.0, 0.125, 0.5, 0.09375, 0.5, 0.09375, 1.0, 0.125, 1.0, 0.1562, 0.5, 0.125, 0.5, 0.125, 1.0, 0.1562, 1.0, 0.1875, 0.5, 0.1562, 0.5, 0.1562, 1.0, 0.1875, 1.0, 0.2188, 0.5, 0.1875, 0.5, 0.1875, 1.0, 0.2188, 1.0, 0.2812, 0.5, 0.25, 0.5, 0.25, 1.0, 0.2812, 1.0, 0.25, 0.5, 0.2188, 0.5, 0.2188, 1.0, 0.25, 1.0])
me_rotor_delantero_003.materials.append(mat_rotores_002)
me_rotor_delantero_003.update()
me_rotor_delantero_004 = bpy.data.meshes.new('rotor delantero.004')
me_rotor_delantero_004.from_pydata([(0.0, 1.187, -0.2), (0.0, 1.187, 0.2), (0.2317, 1.165, -0.2), (0.2317, 1.165, 0.2), (0.4544, 1.097, -0.2), (0.4544, 1.097, 0.2), (0.6597, 0.9874, -0.2), (0.6597, 0.9874, 0.2), (0.8397, 0.8397, -0.2), (0.8397, 0.8397, 0.2), (0.9874, 0.6597, -0.2), (0.9874, 0.6597, 0.2), (1.097, 0.4544, -0.2), (1.097, 0.4544, 0.2), (1.165, 0.2317, -0.2), (1.165, 0.2317, 0.2), (1.187, -1.192e-08, -0.2), (1.187, -1.192e-08, 0.2), (1.165, -0.2317, -0.2), (1.165, -0.2317, 0.2), (1.097, -0.4544, -0.2), (1.097, -0.4544, 0.2), (0.9874, -0.6597, -0.2), (0.9874, -0.6597, 0.2), (0.8397, -0.8397, -0.2), (0.8397, -0.8397, 0.2), (0.6597, -0.9874, -0.2), (0.6597, -0.9874, 0.2), (0.4544, -1.097, -0.2), (0.4544, -1.097, 0.2), (0.2317, -1.165, -0.2), (0.2317, -1.165, 0.2), (0.0, -1.187, -0.2), (0.0, -1.187, 0.2), (-0.2317, -1.165, -0.2), (-0.2317, -1.165, 0.2), (-0.4544, -1.097, -0.2), (-0.4544, -1.097, 0.2), (-0.6597, -0.9874, -0.2), (-0.6597, -0.9874, 0.2), (-0.8397, -0.8397, -0.2), (-0.8397, -0.8397, 0.2), (-0.9874, -0.6597, -0.2), (-0.9874, -0.6597, 0.2), (-1.097, -0.4544, -0.2), (-1.097, -0.4544, 0.2), (-1.165, -0.2317, -0.2), (-1.165, -0.2317, 0.2), (-1.187, -1.192e-08, -0.2), (-1.187, -1.192e-08, 0.2), (-1.165, 0.2317, -0.2), (-1.165, 0.2317, 0.2), (-1.097, 0.4544, -0.2), (-1.097, 0.4544, 0.2), (-0.9874, 0.6597, -0.2), (-0.9874, 0.6597, 0.2), (-0.8397, 0.8397, -0.2), (-0.8397, 0.8397, 0.2), (-0.6597, 0.9874, -0.2), (-0.6597, 0.9874, 0.2), (-0.4544, 1.097, -0.2), (-0.4544, 1.097, 0.2), (-0.2317, 1.165, -0.2), (-0.2317, 1.165, 0.2), (0.0, 1.25, 0.1), (0.2439, 1.226, 0.1), (0.4784, 1.155, 0.1), (0.6945, 1.039, 0.1), (0.8839, 0.8839, 0.1), (1.039, 0.6945, 0.1), (1.155, 0.4784, 0.1), (1.226, 0.2439, 0.1), (1.25, 0.0, 0.1), (1.226, -0.2439, 0.1), (1.155, -0.4784, 0.1), (1.039, -0.6945, 0.1), (0.8839, -0.8839, 0.1), (0.6945, -1.039, 0.1), (0.4784, -1.155, 0.1), (0.2439, -1.226, 0.1), (0.0, -1.25, 0.1), (-0.2439, -1.226, 0.1), (-0.4784, -1.155, 0.1), (-0.6945, -1.039, 0.1), (-0.8839, -0.8839, 0.1), (-1.039, -0.6945, 0.1), (-1.155, -0.4784, 0.1), (-1.226, -0.2439, 0.1), (-1.25, 0.0, 0.1), (-1.226, 0.2439, 0.1), (-1.155, 0.4784, 0.1), (-1.039, 0.6945, 0.1), (-0.8839, 0.8839, 0.1), (-0.6945, 1.039, 0.1), (-0.4784, 1.155, 0.1), (-0.2439, 1.226, 0.1), (0.2439, 1.226, -0.1019), (0.4784, 1.155, -0.1019), (0.6945, 1.039, -0.1019), (0.8839, 0.8839, -0.1019), (1.039, 0.6945, -0.1019), (1.155, 0.4784, -0.1019), (1.226, 0.2439, -0.1019), (1.25, 0.0, -0.1019), (1.226, -0.2439, -0.1019), (1.155, -0.4784, -0.1019), (1.039, -0.6945, -0.1019), (0.8839, -0.8839, -0.1019), (0.6945, -1.039, -0.1019), (0.4784, -1.155, -0.1019), (0.2439, -1.226, -0.1019), (0.0, -1.25, -0.1019), (-0.2439, -1.226, -0.1019), (-0.4784, -1.155, -0.1019), (-0.6945, -1.039, -0.1019), (-0.8839, -0.8839, -0.1019), (-1.039, -0.6945, -0.1019), (-1.155, -0.4784, -0.1019), (-1.226, -0.2439, -0.1019), (-1.25, 0.0, -0.1019), (-1.226, 0.2439, -0.1019), (-1.155, 0.4784, -0.1019), (-1.039, 0.6945, -0.1019), (-0.8839, 0.8839, -0.1019), (-0.6945, 1.039, -0.1019), (-0.4784, 1.155, -0.1019), (-0.2439, 1.226, -0.1019), (0.0, 1.25, -0.1019)], [], [(64, 1, 3, 65), (65, 3, 5, 66), (66, 5, 7, 67), (67, 7, 9, 68), (68, 9, 11, 69), (69, 11, 13, 70), (70, 13, 15, 71), (71, 15, 17, 72), (72, 17, 19, 73), (73, 19, 21, 74), (74, 21, 23, 75), (75, 23, 25, 76), (76, 25, 27, 77), (77, 27, 29, 78), (78, 29, 31, 79), (79, 31, 33, 80), (80, 33, 35, 81), (81, 35, 37, 82), (82, 37, 39, 83), (83, 39, 41, 84), (84, 41, 43, 85), (85, 43, 45, 86), (86, 45, 47, 87), (87, 47, 49, 88), (88, 49, 51, 89), (89, 51, 53, 90), (90, 53, 55, 91), (91, 55, 57, 92), (92, 57, 59, 93), (93, 59, 61, 94), (6, 8, 9, 7), (94, 61, 63, 95), (95, 63, 1, 64), (44, 46, 47, 45), (94, 95, 126, 125), (93, 94, 125, 124), (92, 93, 124, 123), (91, 92, 123, 122), (66, 67, 98, 97), (89, 90, 121, 120), (88, 89, 120, 119), (87, 88, 119, 118), (86, 87, 118, 117), (85, 86, 117, 116), (84, 85, 116, 115), (83, 84, 115, 114), (82, 83, 114, 113), (81, 82, 113, 112), (80, 81, 112, 111), (79, 80, 111, 110), (78, 79, 110, 109), (77, 78, 109, 108), (76, 77, 108, 107), (75, 76, 107, 106), (74, 75, 106, 105), (95, 64, 127, 126), (72, 73, 104, 103), (71, 72, 103, 102), (70, 71, 102, 101), (69, 70, 101, 100), (68, 69, 100, 99), (90, 91, 122, 121), (73, 74, 105, 104), (65, 66, 97, 96), (127, 64, 65, 96), (0, 127, 96, 2), (2, 96, 97, 4), (4, 97, 98, 6), (6, 98, 99, 8), (8, 99, 100, 10), (10, 100, 101, 12), (12, 101, 102, 14), (14, 102, 103, 16), (16, 103, 104, 18), (18, 104, 105, 20), (20, 105, 106, 22), (22, 106, 107, 24), (24, 107, 108, 26), (26, 108, 109, 28), (28, 109, 110, 30), (30, 110, 111, 32), (32, 111, 112, 34), (34, 112, 113, 36), (36, 113, 114, 38), (38, 114, 115, 40), (40, 115, 116, 42), (42, 116, 117, 44), (44, 117, 118, 46), (46, 118, 119, 48), (48, 119, 120, 50), (50, 120, 121, 52), (52, 121, 122, 54), (54, 122, 123, 56), (56, 123, 124, 58), (58, 124, 125, 60), (60, 125, 126, 62), (62, 126, 127, 0), (67, 68, 99, 98), (8, 10, 11, 9), (10, 12, 13, 11), (12, 14, 15, 13), (14, 16, 17, 15), (16, 18, 19, 17), (20, 22, 23, 21), (18, 20, 21, 19), (22, 24, 25, 23), (24, 26, 27, 25), (26, 28, 29, 27), (28, 30, 31, 29), (30, 32, 33, 31), (32, 34, 35, 33), (34, 36, 37, 35), (36, 38, 39, 37), (38, 40, 41, 39), (40, 42, 43, 41), (42, 44, 45, 43), (4, 6, 7, 5), (2, 4, 5, 3), (0, 2, 3, 1), (62, 0, 1, 63), (60, 62, 63, 61), (58, 60, 61, 59), (56, 58, 59, 57), (54, 56, 57, 55), (52, 54, 55, 53), (50, 52, 53, 51), (46, 48, 49, 47), (48, 50, 51, 49)])
_uv = me_rotor_delantero_004.uv_layers.new(name='MapaUV')
_uv.uv.foreach_set('vector', [1.0, 0.875, 1.0, 1.0, 0.9688, 1.0, 0.9688, 0.875, 0.9688, 0.875, 0.9688, 1.0, 0.9375, 1.0, 0.9375, 0.875, 0.9375, 0.875, 0.9375, 1.0, 0.9062, 1.0, 0.9063, 0.875, 0.9063, 0.875, 0.9062, 1.0, 0.875, 1.0, 0.875, 0.875, 0.875, 0.875, 0.875, 1.0, 0.8438, 1.0, 0.8438, 0.875, 0.8438, 0.875, 0.8438, 1.0, 0.8125, 1.0, 0.8125, 0.875, 0.8125, 0.875, 0.8125, 1.0, 0.7812, 1.0, 0.7812, 0.875, 0.7812, 0.875, 0.7812, 1.0, 0.75, 1.0, 0.75, 0.875, 0.75, 0.875, 0.75, 1.0, 0.7188, 1.0, 0.7188, 0.875, 0.7188, 0.875, 0.7188, 1.0, 0.6875, 1.0, 0.6875, 0.875, 0.6875, 0.875, 0.6875, 1.0, 0.6562, 1.0, 0.6562, 0.875, 0.6562, 0.875, 0.6562, 1.0, 0.625, 1.0, 0.625, 0.875, 0.625, 0.875, 0.625, 1.0, 0.5938, 1.0, 0.5938, 0.875, 0.5938, 0.875, 0.5938, 1.0, 0.5625, 1.0, 0.5625, 0.875, 0.5625, 0.875, 0.5625, 1.0, 0.5312, 1.0, 0.5312, 0.875, 0.5312, 0.875, 0.5312, 1.0, 0.5, 1.0, 0.5, 0.875, 0.5, 0.875, 0.5, 1.0, 0.4688, 1.0, 0.4688, 0.875, 0.4688, 0.875, 0.4688, 1.0, 0.4375, 1.0, 0.4375, 0.875, 0.4375, 0.875, 0.4375, 1.0, 0.4062, 1.0, 0.4062, 0.875, 0.4062, 0.875, 0.4062, 1.0, 0.375, 1.0, 0.375, 0.875, 0.375, 0.875, 0.375, 1.0, 0.3438, 1.0, 0.3438, 0.875, 0.3438, 0.875, 0.3438, 1.0, 0.3125, 1.0, 0.3125, 0.875, 0.3125, 0.875, 0.3125, 1.0, 0.2812, 1.0, 0.2812, 0.875, 0.2812, 0.875, 0.2812, 1.0, 0.25, 1.0, 0.25, 0.875, 0.25, 0.875, 0.25, 1.0, 0.2188, 1.0, 0.2188, 0.875, 0.2188, 0.875, 0.2188, 1.0, 0.1875, 1.0, 0.1875, 0.875, 0.1875, 0.875, 0.1875, 1.0, 0.1562, 1.0, 0.1562, 0.875, 0.1562, 0.875, 0.1562, 1.0, 0.125, 1.0, 0.125, 0.875, 0.125, 0.875, 0.125, 1.0, 0.09375, 1.0, 0.09375, 0.875, 0.09375, 0.875, 0.09375, 1.0, 0.0625, 1.0, 0.0625, 0.875, 0.9062, 0.5, 0.875, 0.5, 0.875, 1.0, 0.9062, 1.0, 0.0625, 0.875, 0.0625, 1.0, 0.03125, 1.0, 0.03125, 0.875, 0.03125, 0.875, 0.03125, 1.0, 0.0, 1.0, 0.0, 0.875, 0.3125, 0.5, 0.2812, 0.5, 0.2812, 1.0, 0.3125, 1.0, 0.0625, 0.875, 0.03125, 0.875, 0.03125, 0.6226, 0.0625, 0.6226, 0.09375, 0.875, 0.0625, 0.875, 0.0625, 0.6226, 0.09375, 0.6226, 0.125, 0.875, 0.09375, 0.875, 0.09375, 0.6226, 0.125, 0.6226, 0.1562, 0.875, 0.125, 0.875, 0.125, 0.6226, 0.1562, 0.6226, 0.9375, 0.875, 0.9063, 0.875, 0.9062, 0.6226, 0.9375, 0.6226, 0.2188, 0.875, 0.1875, 0.875, 0.1875, 0.6226, 0.2188, 0.6226, 0.25, 0.875, 0.2188, 0.875, 0.2188, 0.6226, 0.25, 0.6226, 0.2812, 0.875, 0.25, 0.875, 0.25, 0.6226, 0.2812, 0.6226, 0.3125, 0.875, 0.2812, 0.875, 0.2812, 0.6226, 0.3125, 0.6226, 0.3438, 0.875, 0.3125, 0.875, 0.3125, 0.6226, 0.3438, 0.6226, 0.375, 0.875, 0.3438, 0.875, 0.3438, 0.6226, 0.375, 0.6226, 0.4062, 0.875, 0.375, 0.875, 0.375, 0.6226, 0.4062, 0.6226, 0.4375, 0.875, 0.4062, 0.875, 0.4062, 0.6226, 0.4375, 0.6226, 0.4688, 0.875, 0.4375, 0.875, 0.4375, 0.6226, 0.4688, 0.6226, 0.5, 0.875, 0.4688, 0.875, 0.4688, 0.6226, 0.5, 0.6226, 0.5312, 0.875, 0.5, 0.875, 0.5, 0.6226, 0.5312, 0.6226, 0.5625, 0.875, 0.5312, 0.875, 0.5312, 0.6226, 0.5625, 0.6226, 0.5938, 0.875, 0.5625, 0.875, 0.5625, 0.6226, 0.5938, 0.6226, 0.625, 0.875, 0.5938, 0.875, 0.5938, 0.6226, 0.625, 0.6226, 0.6562, 0.875, 0.625, 0.875, 0.625, 0.6226, 0.6562, 0.6226, 0.6875, 0.875, 0.6562, 0.875, 0.6562, 0.6226, 0.6875, 0.6226, 0.03125, 0.875, 0.0, 0.875, 0.0, 0.6226, 0.03125, 0.6226, 0.75, 0.875, 0.7188, 0.875, 0.7188, 0.6226, 0.75, 0.6226, 0.7812, 0.875, 0.75, 0.875, 0.75, 0.6226, 0.7812, 0.6226, 0.8125, 0.875, 0.7812, 0.875, 0.7812, 0.6226, 0.8125, 0.6226, 0.8438, 0.875, 0.8125, 0.875, 0.8125, 0.6226, 0.8438, 0.6226, 0.875, 0.875, 0.8438, 0.875, 0.8438, 0.6226, 0.875, 0.6226, 0.1875, 0.875, 0.1562, 0.875, 0.1562, 0.6226, 0.1875, 0.6226, 0.7188, 0.875, 0.6875, 0.875, 0.6875, 0.6226, 0.7188, 0.6226, 0.9688, 0.875, 0.9375, 0.875, 0.9375, 0.6226, 0.9688, 0.6226, 1.0, 0.6226, 1.0, 0.875, 0.9688, 0.875, 0.9688, 0.6226, 1.0, 0.5, 1.0, 0.6226, 0.9688, 0.6226, 0.9688, 0.5, 0.9688, 0.5, 0.9688, 0.6226, 0.9375, 0.6226, 0.9375, 0.5, 0.9375, 0.5, 0.9375, 0.6226, 0.9062, 0.6226, 0.9062, 0.5, 0.9062, 0.5, 0.9062, 0.6226, 0.875, 0.6226, 0.875, 0.5, 0.875, 0.5, 0.875, 0.6226, 0.8438, 0.6226, 0.8438, 0.5, 0.8438, 0.5, 0.8438, 0.6226, 0.8125, 0.6226, 0.8125, 0.5, 0.8125, 0.5, 0.8125, 0.6226, 0.7812, 0.6226, 0.7812, 0.5, 0.7812, 0.5, 0.7812, 0.6226, 0.75, 0.6226, 0.75, 0.5, 0.75, 0.5, 0.75, 0.6226, 0.7188, 0.6226, 0.7188, 0.5, 0.7188, 0.5, 0.7188, 0.6226, 0.6875, 0.6226, 0.6875, 0.5, 0.6875, 0.5, 0.6875, 0.6226, 0.6562, 0.6226, 0.6562, 0.5, 0.6562, 0.5, 0.6562, 0.6226, 0.625, 0.6226, 0.625, 0.5, 0.625, 0.5, 0.625, 0.6226, 0.5938, 0.6226, 0.5938, 0.5, 0.5938, 0.5, 0.5938, 0.6226, 0.5625, 0.6226, 0.5625, 0.5, 0.5625, 0.5, 0.5625, 0.6226, 0.5312, 0.6226, 0.5312, 0.5, 0.5312, 0.5, 0.5312, 0.6226, 0.5, 0.6226, 0.5, 0.5, 0.5, 0.5, 0.5, 0.6226, 0.4688, 0.6226, 0.4688, 0.5, 0.4688, 0.5, 0.4688, 0.6226, 0.4375, 0.6226, 0.4375, 0.5, 0.4375, 0.5, 0.4375, 0.6226, 0.4062, 0.6226, 0.4062, 0.5, 0.4062, 0.5, 0.4062, 0.6226, 0.375, 0.6226, 0.375, 0.5, 0.375, 0.5, 0.375, 0.6226, 0.3438, 0.6226, 0.3438, 0.5, 0.3438, 0.5, 0.3438, 0.6226, 0.3125, 0.6226, 0.3125, 0.5, 0.3125, 0.5, 0.3125, 0.6226, 0.2812, 0.6226, 0.2812, 0.5, 0.2812, 0.5, 0.2812, 0.6226, 0.25, 0.6226, 0.25, 0.5, 0.25, 0.5, 0.25, 0.6226, 0.2188, 0.6226, 0.2188, 0.5, 0.2188, 0.5, 0.2188, 0.6226, 0.1875, 0.6226, 0.1875, 0.5, 0.1875, 0.5, 0.1875, 0.6226, 0.1562, 0.6226, 0.1562, 0.5, 0.1562, 0.5, 0.1562, 0.6226, 0.125, 0.6226, 0.125, 0.5, 0.125, 0.5, 0.125, 0.6226, 0.09375, 0.6226, 0.09375, 0.5, 0.09375, 0.5, 0.09375, 0.6226, 0.0625, 0.6226, 0.0625, 0.5, 0.0625, 0.5, 0.0625, 0.6226, 0.03125, 0.6226, 0.03125, 0.5, 0.03125, 0.5, 0.03125, 0.6226, 0.0, 0.6226, 0.0, 0.5, 0.9063, 0.875, 0.875, 0.875, 0.875, 0.6226, 0.9062, 0.6226, 0.875, 0.5, 0.8438, 0.5, 0.8438, 1.0, 0.875, 1.0, 0.8438, 0.5, 0.8125, 0.5, 0.8125, 1.0, 0.8438, 1.0, 0.8125, 0.5, 0.7812, 0.5, 0.7812, 1.0, 0.8125, 1.0, 0.7812, 0.5, 0.75, 0.5, 0.75, 1.0, 0.7812, 1.0, 0.75, 0.5, 0.7188, 0.5, 0.7188, 1.0, 0.75, 1.0, 0.6875, 0.5, 0.6562, 0.5, 0.6562, 1.0, 0.6875, 1.0, 0.7188, 0.5, 0.6875, 0.5, 0.6875, 1.0, 0.7188, 1.0, 0.6562, 0.5, 0.625, 0.5, 0.625, 1.0, 0.6562, 1.0, 0.625, 0.5, 0.5938, 0.5, 0.5938, 1.0, 0.625, 1.0, 0.5938, 0.5, 0.5625, 0.5, 0.5625, 1.0, 0.5938, 1.0, 0.5625, 0.5, 0.5312, 0.5, 0.5312, 1.0, 0.5625, 1.0, 0.5312, 0.5, 0.5, 0.5, 0.5, 1.0, 0.5312, 1.0, 0.5, 0.5, 0.4688, 0.5, 0.4688, 1.0, 0.5, 1.0, 0.4688, 0.5, 0.4375, 0.5, 0.4375, 1.0, 0.4688, 1.0, 0.4375, 0.5, 0.4062, 0.5, 0.4062, 1.0, 0.4375, 1.0, 0.4062, 0.5, 0.375, 0.5, 0.375, 1.0, 0.4062, 1.0, 0.375, 0.5, 0.3438, 0.5, 0.3438, 1.0, 0.375, 1.0, 0.3438, 0.5, 0.3125, 0.5, 0.3125, 1.0, 0.3438, 1.0, 0.9375, 0.5, 0.9062, 0.5, 0.9062, 1.0, 0.9375, 1.0, 0.9688, 0.5, 0.9375, 0.5, 0.9375, 1.0, 0.9688, 1.0, 1.0, 0.5, 0.9688, 0.5, 0.9688, 1.0, 1.0, 1.0, 0.03125, 0.5, 1.0, 0.5, 0.0, 1.0, 0.03125, 1.0, 0.0625, 0.5, 0.03125, 0.5, 0.03125, 1.0, 0.0625, 1.0, 0.09375, 0.5, 0.0625, 0.5, 0.0625, 1.0, 0.09375, 1.0, 0.125, 0.5, 0.09375, 0.5, 0.09375, 1.0, 0.125, 1.0, 0.1562, 0.5, 0.125, 0.5, 0.125, 1.0, 0.1562, 1.0, 0.1875, 0.5, 0.1562, 0.5, 0.1562, 1.0, 0.1875, 1.0, 0.2188, 0.5, 0.1875, 0.5, 0.1875, 1.0, 0.2188, 1.0, 0.2812, 0.5, 0.25, 0.5, 0.25, 1.0, 0.2812, 1.0, 0.25, 0.5, 0.2188, 0.5, 0.2188, 1.0, 0.25, 1.0])
me_rotor_delantero_004.materials.append(mat_rotores_003)
me_rotor_delantero_004.update()
me_rotor_delantero_005 = bpy.data.meshes.new('rotor delantero.005')
me_rotor_delantero_005.from_pydata([(0.0, 1.187, -0.2), (0.0, 1.187, 0.2), (0.2317, 1.165, -0.2), (0.2317, 1.165, 0.2), (0.4544, 1.097, -0.2), (0.4544, 1.097, 0.2), (0.6597, 0.9874, -0.2), (0.6597, 0.9874, 0.2), (0.8397, 0.8397, -0.2), (0.8397, 0.8397, 0.2), (0.9874, 0.6597, -0.2), (0.9874, 0.6597, 0.2), (1.097, 0.4544, -0.2), (1.097, 0.4544, 0.2), (1.165, 0.2317, -0.2), (1.165, 0.2317, 0.2), (1.187, -1.192e-08, -0.2), (1.187, -1.192e-08, 0.2), (1.165, -0.2317, -0.2), (1.165, -0.2317, 0.2), (1.097, -0.4544, -0.2), (1.097, -0.4544, 0.2), (0.9874, -0.6597, -0.2), (0.9874, -0.6597, 0.2), (0.8397, -0.8397, -0.2), (0.8397, -0.8397, 0.2), (0.6597, -0.9874, -0.2), (0.6597, -0.9874, 0.2), (0.4544, -1.097, -0.2), (0.4544, -1.097, 0.2), (0.2317, -1.165, -0.2), (0.2317, -1.165, 0.2), (0.0, -1.187, -0.2), (0.0, -1.187, 0.2), (-0.2317, -1.165, -0.2), (-0.2317, -1.165, 0.2), (-0.4544, -1.097, -0.2), (-0.4544, -1.097, 0.2), (-0.6597, -0.9874, -0.2), (-0.6597, -0.9874, 0.2), (-0.8397, -0.8397, -0.2), (-0.8397, -0.8397, 0.2), (-0.9874, -0.6597, -0.2), (-0.9874, -0.6597, 0.2), (-1.097, -0.4544, -0.2), (-1.097, -0.4544, 0.2), (-1.165, -0.2317, -0.2), (-1.165, -0.2317, 0.2), (-1.187, -1.192e-08, -0.2), (-1.187, -1.192e-08, 0.2), (-1.165, 0.2317, -0.2), (-1.165, 0.2317, 0.2), (-1.097, 0.4544, -0.2), (-1.097, 0.4544, 0.2), (-0.9874, 0.6597, -0.2), (-0.9874, 0.6597, 0.2), (-0.8397, 0.8397, -0.2), (-0.8397, 0.8397, 0.2), (-0.6597, 0.9874, -0.2), (-0.6597, 0.9874, 0.2), (-0.4544, 1.097, -0.2), (-0.4544, 1.097, 0.2), (-0.2317, 1.165, -0.2), (-0.2317, 1.165, 0.2), (0.0, 1.25, 0.1), (0.2439, 1.226, 0.1), (0.4784, 1.155, 0.1), (0.6945, 1.039, 0.1), (0.8839, 0.8839, 0.1), (1.039, 0.6945, 0.1), (1.155, 0.4784, 0.1), (1.226, 0.2439, 0.1), (1.25, 0.0, 0.1), (1.226, -0.2439, 0.1), (1.155, -0.4784, 0.1), (1.039, -0.6945, 0.1), (0.8839, -0.8839, 0.1), (0.6945, -1.039, 0.1), (0.4784, -1.155, 0.1), (0.2439, -1.226, 0.1), (0.0, -1.25, 0.1), (-0.2439, -1.226, 0.1), (-0.4784, -1.155, 0.1), (-0.6945, -1.039, 0.1), (-0.8839, -0.8839, 0.1), (-1.039, -0.6945, 0.1), (-1.155, -0.4784, 0.1), (-1.226, -0.2439, 0.1), (-1.25, 0.0, 0.1), (-1.226, 0.2439, 0.1), (-1.155, 0.4784, 0.1), (-1.039, 0.6945, 0.1), (-0.8839, 0.8839, 0.1), (-0.6945, 1.039, 0.1), (-0.4784, 1.155, 0.1), (-0.2439, 1.226, 0.1), (0.2439, 1.226, -0.1019), (0.4784, 1.155, -0.1019), (0.6945, 1.039, -0.1019), (0.8839, 0.8839, -0.1019), (1.039, 0.6945, -0.1019), (1.155, 0.4784, -0.1019), (1.226, 0.2439, -0.1019), (1.25, 0.0, -0.1019), (1.226, -0.2439, -0.1019), (1.155, -0.4784, -0.1019), (1.039, -0.6945, -0.1019), (0.8839, -0.8839, -0.1019), (0.6945, -1.039, -0.1019), (0.4784, -1.155, -0.1019), (0.2439, -1.226, -0.1019), (0.0, -1.25, -0.1019), (-0.2439, -1.226, -0.1019), (-0.4784, -1.155, -0.1019), (-0.6945, -1.039, -0.1019), (-0.8839, -0.8839, -0.1019), (-1.039, -0.6945, -0.1019), (-1.155, -0.4784, -0.1019), (-1.226, -0.2439, -0.1019), (-1.25, 0.0, -0.1019), (-1.226, 0.2439, -0.1019), (-1.155, 0.4784, -0.1019), (-1.039, 0.6945, -0.1019), (-0.8839, 0.8839, -0.1019), (-0.6945, 1.039, -0.1019), (-0.4784, 1.155, -0.1019), (-0.2439, 1.226, -0.1019), (0.0, 1.25, -0.1019)], [], [(64, 1, 3, 65), (65, 3, 5, 66), (66, 5, 7, 67), (67, 7, 9, 68), (68, 9, 11, 69), (69, 11, 13, 70), (70, 13, 15, 71), (71, 15, 17, 72), (72, 17, 19, 73), (73, 19, 21, 74), (74, 21, 23, 75), (75, 23, 25, 76), (76, 25, 27, 77), (77, 27, 29, 78), (78, 29, 31, 79), (79, 31, 33, 80), (80, 33, 35, 81), (81, 35, 37, 82), (82, 37, 39, 83), (83, 39, 41, 84), (84, 41, 43, 85), (85, 43, 45, 86), (86, 45, 47, 87), (87, 47, 49, 88), (88, 49, 51, 89), (89, 51, 53, 90), (90, 53, 55, 91), (91, 55, 57, 92), (92, 57, 59, 93), (93, 59, 61, 94), (6, 8, 9, 7), (94, 61, 63, 95), (95, 63, 1, 64), (44, 46, 47, 45), (94, 95, 126, 125), (93, 94, 125, 124), (92, 93, 124, 123), (91, 92, 123, 122), (66, 67, 98, 97), (89, 90, 121, 120), (88, 89, 120, 119), (87, 88, 119, 118), (86, 87, 118, 117), (85, 86, 117, 116), (84, 85, 116, 115), (83, 84, 115, 114), (82, 83, 114, 113), (81, 82, 113, 112), (80, 81, 112, 111), (79, 80, 111, 110), (78, 79, 110, 109), (77, 78, 109, 108), (76, 77, 108, 107), (75, 76, 107, 106), (74, 75, 106, 105), (95, 64, 127, 126), (72, 73, 104, 103), (71, 72, 103, 102), (70, 71, 102, 101), (69, 70, 101, 100), (68, 69, 100, 99), (90, 91, 122, 121), (73, 74, 105, 104), (65, 66, 97, 96), (127, 64, 65, 96), (0, 127, 96, 2), (2, 96, 97, 4), (4, 97, 98, 6), (6, 98, 99, 8), (8, 99, 100, 10), (10, 100, 101, 12), (12, 101, 102, 14), (14, 102, 103, 16), (16, 103, 104, 18), (18, 104, 105, 20), (20, 105, 106, 22), (22, 106, 107, 24), (24, 107, 108, 26), (26, 108, 109, 28), (28, 109, 110, 30), (30, 110, 111, 32), (32, 111, 112, 34), (34, 112, 113, 36), (36, 113, 114, 38), (38, 114, 115, 40), (40, 115, 116, 42), (42, 116, 117, 44), (44, 117, 118, 46), (46, 118, 119, 48), (48, 119, 120, 50), (50, 120, 121, 52), (52, 121, 122, 54), (54, 122, 123, 56), (56, 123, 124, 58), (58, 124, 125, 60), (60, 125, 126, 62), (62, 126, 127, 0), (67, 68, 99, 98), (8, 10, 11, 9), (10, 12, 13, 11), (12, 14, 15, 13), (14, 16, 17, 15), (16, 18, 19, 17), (20, 22, 23, 21), (18, 20, 21, 19), (22, 24, 25, 23), (24, 26, 27, 25), (26, 28, 29, 27), (28, 30, 31, 29), (30, 32, 33, 31), (32, 34, 35, 33), (34, 36, 37, 35), (36, 38, 39, 37), (38, 40, 41, 39), (40, 42, 43, 41), (42, 44, 45, 43), (4, 6, 7, 5), (2, 4, 5, 3), (0, 2, 3, 1), (62, 0, 1, 63), (60, 62, 63, 61), (58, 60, 61, 59), (56, 58, 59, 57), (54, 56, 57, 55), (52, 54, 55, 53), (50, 52, 53, 51), (46, 48, 49, 47), (48, 50, 51, 49)])
_uv = me_rotor_delantero_005.uv_layers.new(name='MapaUV')
_uv.uv.foreach_set('vector', [1.0, 0.875, 1.0, 1.0, 0.9688, 1.0, 0.9688, 0.875, 0.9688, 0.875, 0.9688, 1.0, 0.9375, 1.0, 0.9375, 0.875, 0.9375, 0.875, 0.9375, 1.0, 0.9062, 1.0, 0.9063, 0.875, 0.9063, 0.875, 0.9062, 1.0, 0.875, 1.0, 0.875, 0.875, 0.875, 0.875, 0.875, 1.0, 0.8438, 1.0, 0.8438, 0.875, 0.8438, 0.875, 0.8438, 1.0, 0.8125, 1.0, 0.8125, 0.875, 0.8125, 0.875, 0.8125, 1.0, 0.7812, 1.0, 0.7812, 0.875, 0.7812, 0.875, 0.7812, 1.0, 0.75, 1.0, 0.75, 0.875, 0.75, 0.875, 0.75, 1.0, 0.7188, 1.0, 0.7188, 0.875, 0.7188, 0.875, 0.7188, 1.0, 0.6875, 1.0, 0.6875, 0.875, 0.6875, 0.875, 0.6875, 1.0, 0.6562, 1.0, 0.6562, 0.875, 0.6562, 0.875, 0.6562, 1.0, 0.625, 1.0, 0.625, 0.875, 0.625, 0.875, 0.625, 1.0, 0.5938, 1.0, 0.5938, 0.875, 0.5938, 0.875, 0.5938, 1.0, 0.5625, 1.0, 0.5625, 0.875, 0.5625, 0.875, 0.5625, 1.0, 0.5312, 1.0, 0.5312, 0.875, 0.5312, 0.875, 0.5312, 1.0, 0.5, 1.0, 0.5, 0.875, 0.5, 0.875, 0.5, 1.0, 0.4688, 1.0, 0.4688, 0.875, 0.4688, 0.875, 0.4688, 1.0, 0.4375, 1.0, 0.4375, 0.875, 0.4375, 0.875, 0.4375, 1.0, 0.4062, 1.0, 0.4062, 0.875, 0.4062, 0.875, 0.4062, 1.0, 0.375, 1.0, 0.375, 0.875, 0.375, 0.875, 0.375, 1.0, 0.3438, 1.0, 0.3438, 0.875, 0.3438, 0.875, 0.3438, 1.0, 0.3125, 1.0, 0.3125, 0.875, 0.3125, 0.875, 0.3125, 1.0, 0.2812, 1.0, 0.2812, 0.875, 0.2812, 0.875, 0.2812, 1.0, 0.25, 1.0, 0.25, 0.875, 0.25, 0.875, 0.25, 1.0, 0.2188, 1.0, 0.2188, 0.875, 0.2188, 0.875, 0.2188, 1.0, 0.1875, 1.0, 0.1875, 0.875, 0.1875, 0.875, 0.1875, 1.0, 0.1562, 1.0, 0.1562, 0.875, 0.1562, 0.875, 0.1562, 1.0, 0.125, 1.0, 0.125, 0.875, 0.125, 0.875, 0.125, 1.0, 0.09375, 1.0, 0.09375, 0.875, 0.09375, 0.875, 0.09375, 1.0, 0.0625, 1.0, 0.0625, 0.875, 0.9062, 0.5, 0.875, 0.5, 0.875, 1.0, 0.9062, 1.0, 0.0625, 0.875, 0.0625, 1.0, 0.03125, 1.0, 0.03125, 0.875, 0.03125, 0.875, 0.03125, 1.0, 0.0, 1.0, 0.0, 0.875, 0.3125, 0.5, 0.2812, 0.5, 0.2812, 1.0, 0.3125, 1.0, 0.0625, 0.875, 0.03125, 0.875, 0.03125, 0.6226, 0.0625, 0.6226, 0.09375, 0.875, 0.0625, 0.875, 0.0625, 0.6226, 0.09375, 0.6226, 0.125, 0.875, 0.09375, 0.875, 0.09375, 0.6226, 0.125, 0.6226, 0.1562, 0.875, 0.125, 0.875, 0.125, 0.6226, 0.1562, 0.6226, 0.9375, 0.875, 0.9063, 0.875, 0.9062, 0.6226, 0.9375, 0.6226, 0.2188, 0.875, 0.1875, 0.875, 0.1875, 0.6226, 0.2188, 0.6226, 0.25, 0.875, 0.2188, 0.875, 0.2188, 0.6226, 0.25, 0.6226, 0.2812, 0.875, 0.25, 0.875, 0.25, 0.6226, 0.2812, 0.6226, 0.3125, 0.875, 0.2812, 0.875, 0.2812, 0.6226, 0.3125, 0.6226, 0.3438, 0.875, 0.3125, 0.875, 0.3125, 0.6226, 0.3438, 0.6226, 0.375, 0.875, 0.3438, 0.875, 0.3438, 0.6226, 0.375, 0.6226, 0.4062, 0.875, 0.375, 0.875, 0.375, 0.6226, 0.4062, 0.6226, 0.4375, 0.875, 0.4062, 0.875, 0.4062, 0.6226, 0.4375, 0.6226, 0.4688, 0.875, 0.4375, 0.875, 0.4375, 0.6226, 0.4688, 0.6226, 0.5, 0.875, 0.4688, 0.875, 0.4688, 0.6226, 0.5, 0.6226, 0.5312, 0.875, 0.5, 0.875, 0.5, 0.6226, 0.5312, 0.6226, 0.5625, 0.875, 0.5312, 0.875, 0.5312, 0.6226, 0.5625, 0.6226, 0.5938, 0.875, 0.5625, 0.875, 0.5625, 0.6226, 0.5938, 0.6226, 0.625, 0.875, 0.5938, 0.875, 0.5938, 0.6226, 0.625, 0.6226, 0.6562, 0.875, 0.625, 0.875, 0.625, 0.6226, 0.6562, 0.6226, 0.6875, 0.875, 0.6562, 0.875, 0.6562, 0.6226, 0.6875, 0.6226, 0.03125, 0.875, 0.0, 0.875, 0.0, 0.6226, 0.03125, 0.6226, 0.75, 0.875, 0.7188, 0.875, 0.7188, 0.6226, 0.75, 0.6226, 0.7812, 0.875, 0.75, 0.875, 0.75, 0.6226, 0.7812, 0.6226, 0.8125, 0.875, 0.7812, 0.875, 0.7812, 0.6226, 0.8125, 0.6226, 0.8438, 0.875, 0.8125, 0.875, 0.8125, 0.6226, 0.8438, 0.6226, 0.875, 0.875, 0.8438, 0.875, 0.8438, 0.6226, 0.875, 0.6226, 0.1875, 0.875, 0.1562, 0.875, 0.1562, 0.6226, 0.1875, 0.6226, 0.7188, 0.875, 0.6875, 0.875, 0.6875, 0.6226, 0.7188, 0.6226, 0.9688, 0.875, 0.9375, 0.875, 0.9375, 0.6226, 0.9688, 0.6226, 1.0, 0.6226, 1.0, 0.875, 0.9688, 0.875, 0.9688, 0.6226, 1.0, 0.5, 1.0, 0.6226, 0.9688, 0.6226, 0.9688, 0.5, 0.9688, 0.5, 0.9688, 0.6226, 0.9375, 0.6226, 0.9375, 0.5, 0.9375, 0.5, 0.9375, 0.6226, 0.9062, 0.6226, 0.9062, 0.5, 0.9062, 0.5, 0.9062, 0.6226, 0.875, 0.6226, 0.875, 0.5, 0.875, 0.5, 0.875, 0.6226, 0.8438, 0.6226, 0.8438, 0.5, 0.8438, 0.5, 0.8438, 0.6226, 0.8125, 0.6226, 0.8125, 0.5, 0.8125, 0.5, 0.8125, 0.6226, 0.7812, 0.6226, 0.7812, 0.5, 0.7812, 0.5, 0.7812, 0.6226, 0.75, 0.6226, 0.75, 0.5, 0.75, 0.5, 0.75, 0.6226, 0.7188, 0.6226, 0.7188, 0.5, 0.7188, 0.5, 0.7188, 0.6226, 0.6875, 0.6226, 0.6875, 0.5, 0.6875, 0.5, 0.6875, 0.6226, 0.6562, 0.6226, 0.6562, 0.5, 0.6562, 0.5, 0.6562, 0.6226, 0.625, 0.6226, 0.625, 0.5, 0.625, 0.5, 0.625, 0.6226, 0.5938, 0.6226, 0.5938, 0.5, 0.5938, 0.5, 0.5938, 0.6226, 0.5625, 0.6226, 0.5625, 0.5, 0.5625, 0.5, 0.5625, 0.6226, 0.5312, 0.6226, 0.5312, 0.5, 0.5312, 0.5, 0.5312, 0.6226, 0.5, 0.6226, 0.5, 0.5, 0.5, 0.5, 0.5, 0.6226, 0.4688, 0.6226, 0.4688, 0.5, 0.4688, 0.5, 0.4688, 0.6226, 0.4375, 0.6226, 0.4375, 0.5, 0.4375, 0.5, 0.4375, 0.6226, 0.4062, 0.6226, 0.4062, 0.5, 0.4062, 0.5, 0.4062, 0.6226, 0.375, 0.6226, 0.375, 0.5, 0.375, 0.5, 0.375, 0.6226, 0.3438, 0.6226, 0.3438, 0.5, 0.3438, 0.5, 0.3438, 0.6226, 0.3125, 0.6226, 0.3125, 0.5, 0.3125, 0.5, 0.3125, 0.6226, 0.2812, 0.6226, 0.2812, 0.5, 0.2812, 0.5, 0.2812, 0.6226, 0.25, 0.6226, 0.25, 0.5, 0.25, 0.5, 0.25, 0.6226, 0.2188, 0.6226, 0.2188, 0.5, 0.2188, 0.5, 0.2188, 0.6226, 0.1875, 0.6226, 0.1875, 0.5, 0.1875, 0.5, 0.1875, 0.6226, 0.1562, 0.6226, 0.1562, 0.5, 0.1562, 0.5, 0.1562, 0.6226, 0.125, 0.6226, 0.125, 0.5, 0.125, 0.5, 0.125, 0.6226, 0.09375, 0.6226, 0.09375, 0.5, 0.09375, 0.5, 0.09375, 0.6226, 0.0625, 0.6226, 0.0625, 0.5, 0.0625, 0.5, 0.0625, 0.6226, 0.03125, 0.6226, 0.03125, 0.5, 0.03125, 0.5, 0.03125, 0.6226, 0.0, 0.6226, 0.0, 0.5, 0.9063, 0.875, 0.875, 0.875, 0.875, 0.6226, 0.9062, 0.6226, 0.875, 0.5, 0.8438, 0.5, 0.8438, 1.0, 0.875, 1.0, 0.8438, 0.5, 0.8125, 0.5, 0.8125, 1.0, 0.8438, 1.0, 0.8125, 0.5, 0.7812, 0.5, 0.7812, 1.0, 0.8125, 1.0, 0.7812, 0.5, 0.75, 0.5, 0.75, 1.0, 0.7812, 1.0, 0.75, 0.5, 0.7188, 0.5, 0.7188, 1.0, 0.75, 1.0, 0.6875, 0.5, 0.6562, 0.5, 0.6562, 1.0, 0.6875, 1.0, 0.7188, 0.5, 0.6875, 0.5, 0.6875, 1.0, 0.7188, 1.0, 0.6562, 0.5, 0.625, 0.5, 0.625, 1.0, 0.6562, 1.0, 0.625, 0.5, 0.5938, 0.5, 0.5938, 1.0, 0.625, 1.0, 0.5938, 0.5, 0.5625, 0.5, 0.5625, 1.0, 0.5938, 1.0, 0.5625, 0.5, 0.5312, 0.5, 0.5312, 1.0, 0.5625, 1.0, 0.5312, 0.5, 0.5, 0.5, 0.5, 1.0, 0.5312, 1.0, 0.5, 0.5, 0.4688, 0.5, 0.4688, 1.0, 0.5, 1.0, 0.4688, 0.5, 0.4375, 0.5, 0.4375, 1.0, 0.4688, 1.0, 0.4375, 0.5, 0.4062, 0.5, 0.4062, 1.0, 0.4375, 1.0, 0.4062, 0.5, 0.375, 0.5, 0.375, 1.0, 0.4062, 1.0, 0.375, 0.5, 0.3438, 0.5, 0.3438, 1.0, 0.375, 1.0, 0.3438, 0.5, 0.3125, 0.5, 0.3125, 1.0, 0.3438, 1.0, 0.9375, 0.5, 0.9062, 0.5, 0.9062, 1.0, 0.9375, 1.0, 0.9688, 0.5, 0.9375, 0.5, 0.9375, 1.0, 0.9688, 1.0, 1.0, 0.5, 0.9688, 0.5, 0.9688, 1.0, 1.0, 1.0, 0.03125, 0.5, 1.0, 0.5, 0.0, 1.0, 0.03125, 1.0, 0.0625, 0.5, 0.03125, 0.5, 0.03125, 1.0, 0.0625, 1.0, 0.09375, 0.5, 0.0625, 0.5, 0.0625, 1.0, 0.09375, 1.0, 0.125, 0.5, 0.09375, 0.5, 0.09375, 1.0, 0.125, 1.0, 0.1562, 0.5, 0.125, 0.5, 0.125, 1.0, 0.1562, 1.0, 0.1875, 0.5, 0.1562, 0.5, 0.1562, 1.0, 0.1875, 1.0, 0.2188, 0.5, 0.1875, 0.5, 0.1875, 1.0, 0.2188, 1.0, 0.2812, 0.5, 0.25, 0.5, 0.25, 1.0, 0.2812, 1.0, 0.25, 0.5, 0.2188, 0.5, 0.2188, 1.0, 0.25, 1.0])
me_rotor_delantero_005.materials.append(mat_rotores_004)
me_rotor_delantero_005.update()
me_cube_001 = bpy.data.meshes.new('Cube.001')
me_cube_001.from_pydata([(-1.0, -1.0, -1.0), (-1.0, -1.0, 1.0), (-1.0, 1.0, -1.0), (-1.0, 1.0, 1.0), (1.0, -1.0, -1.0), (1.0, -1.0, 1.0), (1.0, 1.0, -1.0), (1.0, 1.0, 1.0)], [], [(0, 1, 3, 2), (2, 3, 7, 6), (6, 7, 5, 4), (4, 5, 1, 0), (2, 6, 4, 0), (7, 3, 1, 5)])
_uv = me_cube_001.uv_layers.new(name='UVMap')
_uv.uv.foreach_set('vector', [0.375, 0.0, 0.625, 0.0, 0.625, 0.25, 0.375, 0.25, 0.375, 0.25, 0.625, 0.25, 0.625, 0.5, 0.375, 0.5, 0.375, 0.5, 0.625, 0.5, 0.625, 0.75, 0.375, 0.75, 0.375, 0.75, 0.625, 0.75, 0.625, 1.0, 0.375, 1.0, 0.125, 0.5, 0.375, 0.5, 0.375, 0.75, 0.125, 0.75, 0.625, 0.5, 0.875, 0.5, 0.875, 0.75, 0.625, 0.75])
me_cube_001.update()
me_cube_002 = bpy.data.meshes.new('Cube.002')
me_cube_002.from_pydata([(-1.0, -1.0, -1.0), (-1.0, -1.0, 1.0), (-1.0, 1.0, -1.0), (-1.0, 1.0, 1.0), (1.0, -1.0, -1.0), (1.0, -1.0, 1.0), (1.0, 1.0, -1.0), (1.0, 1.0, 1.0)], [], [(0, 1, 3, 2), (2, 3, 7, 6), (6, 7, 5, 4), (4, 5, 1, 0), (2, 6, 4, 0), (7, 3, 1, 5)])
_uv = me_cube_002.uv_layers.new(name='UVMap')
_uv.uv.foreach_set('vector', [0.375, 0.0, 0.625, 0.0, 0.625, 0.25, 0.375, 0.25, 0.375, 0.25, 0.625, 0.25, 0.625, 0.5, 0.375, 0.5, 0.375, 0.5, 0.625, 0.5, 0.625, 0.75, 0.375, 0.75, 0.375, 0.75, 0.625, 0.75, 0.625, 1.0, 0.375, 1.0, 0.125, 0.5, 0.375, 0.5, 0.375, 0.75, 0.125, 0.75, 0.625, 0.5, 0.875, 0.5, 0.875, 0.75, 0.625, 0.75])
me_cube_002.update()

# ---- objects
ob_cabina = bpy.data.objects.new('cabina', me_cube)
ob_camera = bpy.data.objects.new('Camera', cam_camera)
ob_pata_ne = bpy.data.objects.new('pata_NE', me_brazo)
ob_pata_nw = bpy.data.objects.new('pata_NW', me_brazo)
ob_pata_sw = bpy.data.objects.new('pata_SW', me_brazo)
ob_pata_se = bpy.data.objects.new('pata_SE', me_brazo)
ob_plano = bpy.data.objects.new('Plano', me_plano)
ob_sol = bpy.data.objects.new('Sol', light_sol)
ob_aguila = bpy.data.objects.new('aguila', None)
ob_cockpit = bpy.data.objects.new('cockpit', me_cube_005)
ob_cola = bpy.data.objects.new('cola', me_cube_004)
ob_rotor_nw = bpy.data.objects.new('rotor_NW', me_rotor_delantero_001)
ob_rotor_ne = bpy.data.objects.new('rotor_NE', me_rotor_delantero_003)
ob_rotor_sw = bpy.data.objects.new('rotor_SW', me_rotor_delantero_004)
ob_rotor_se = bpy.data.objects.new('rotor_SE', me_rotor_delantero_005)
ob_soporte_n = bpy.data.objects.new('soporte_N', me_cube_001)
ob_soporte_s = bpy.data.objects.new('soporte_S', me_cube_002)

# ---- transforms, parenting, visibility, modifiers, constraints
ob_cabina.parent = ob_aguila
ob_cabina.matrix_parent_inverse = Matrix(((1.0, -0.0, 0.0, -0.0), (-0.0, 1.0, -0.0, 0.0), (0.0, -0.0, 1.0, -1.0), (-0.0, 0.0, -0.0, 1.0)))
ob_cabina.location = (0.0, 0.0, 0.0)
ob_cabina.scale = (1.0, 1.0, 0.9)
ob_cabina.delta_scale = (30.0, 37.5, 66.67)
ob_cabina.lock_rotations_4d = False
ob_cabina.lock_scale = (True, True, True)
ob_cabina.empty_display_type = 'ARROWS'
ob_cabina.lineart.crease_threshold = 0.0
ob_camera.location = (14.9, -7.015, 5.607)
ob_camera.rotation_euler = (1.302, -0.02359, 1.091)
ob_camera.scale = (0.25, 0.25, 0.25)
ob_camera.lock_rotations_4d = False
ob_camera.empty_display_type = 'ARROWS'
ob_camera.color = (0.0, 0.0, 0.0, 0.0)
ob_camera.hide_select = True
ob_camera.display_type = 'WIRE'
ob_camera.lineart.crease_threshold = 0.0
ob_pata_ne.parent = ob_aguila
ob_pata_ne.location = (1.0, -0.9, -0.9)
ob_pata_ne.rotation_euler = (-0.5236, -0.2618, -7.837e-09)
ob_pata_ne.delta_scale = (6.25, 10.0, 80.0)
ob_pata_ne.lock_location = (True, True, True)
ob_pata_ne.lock_rotation = (True, True, True)
ob_pata_ne.lock_rotations_4d = False
ob_pata_ne.lock_scale = (True, True, True)
ob_pata_ne.empty_display_type = 'ARROWS'
ob_pata_ne.lineart.crease_threshold = 0.0
ob_pata_nw.parent = ob_aguila
ob_pata_nw.location = (1.0, 0.9, -0.9)
ob_pata_nw.rotation_euler = (0.5236, -0.2618, 7.837e-09)
ob_pata_nw.delta_scale = (6.25, 10.0, 80.0)
ob_pata_nw.lock_location = (True, True, True)
ob_pata_nw.lock_rotation = (True, True, True)
ob_pata_nw.lock_rotations_4d = False
ob_pata_nw.lock_scale = (True, True, True)
ob_pata_nw.empty_display_type = 'ARROWS'
ob_pata_nw.lineart.crease_threshold = 0.0
ob_pata_sw.parent = ob_aguila
ob_pata_sw.location = (-1.0, 0.9, -0.9)
ob_pata_sw.rotation_euler = (0.5236, 0.2618, 0.0)
ob_pata_sw.delta_scale = (6.25, 10.0, 80.0)
ob_pata_sw.lock_location = (True, True, True)
ob_pata_sw.lock_rotation = (True, True, True)
ob_pata_sw.lock_rotations_4d = False
ob_pata_sw.lock_scale = (True, True, True)
ob_pata_sw.empty_display_type = 'ARROWS'
ob_pata_sw.lineart.crease_threshold = 0.0
ob_pata_se.parent = ob_aguila
ob_pata_se.location = (-1.0, -0.9, -0.9)
ob_pata_se.rotation_euler = (-0.5236, 0.2618, 7.837e-09)
ob_pata_se.delta_scale = (6.25, 10.0, 80.0)
ob_pata_se.lock_location = (True, True, True)
ob_pata_se.lock_rotation = (True, True, True)
ob_pata_se.lock_rotations_4d = False
ob_pata_se.lock_scale = (True, True, True)
ob_pata_se.empty_display_type = 'ARROWS'
ob_pata_se.lineart.crease_threshold = 0.0
ob_plano.location = (0.0, 0.0, 0.0)
ob_plano.hide_select = True
ob_sol.location = (0.0, 0.0, 10.0)
ob_sol.rotation_euler = (-0.2443, 0.3491, 0.0)
ob_sol.lock_location = (True, True, True)
ob_sol.lock_rotation = (True, True, True)
ob_sol.lock_scale = (True, True, True)
ob_sol.hide_select = True
ob_aguila.location = (0.0, -0.01037, 1.3)
ob_aguila.empty_display_type = 'ARROWS'
ob_cockpit.parent = ob_aguila
ob_cockpit.location = (1.4, 0.0, -0.05)
ob_cockpit.rotation_euler = (0.0, -0.5236, 0.0)
ob_cockpit.lock_rotations_4d = False
ob_cockpit.lock_scale = (True, True, True)
ob_cockpit.empty_display_type = 'ARROWS'
ob_cockpit.lineart.crease_threshold = 0.0
ob_cola.parent = ob_aguila
ob_cola.location = (-2.5, 0.0, 0.6)
ob_cola.scale = (1.0, 1.0, 0.6667)
ob_cola.delta_scale = (20.0, 30.0, 30.0)
ob_cola.lock_rotations_4d = False
ob_cola.lock_scale = (True, True, True)
ob_cola.empty_display_type = 'ARROWS'
ob_cola.lineart.crease_threshold = 0.0
ob_rotor_nw.parent = ob_aguila
ob_rotor_nw.location = (0.5, 1.95, 0.6)
ob_rotor_nw.lock_rotation = (True, True, True)
ob_rotor_nw.lock_scale = (True, True, True)
ob_rotor_ne.parent = ob_aguila
ob_rotor_ne.location = (0.5, -1.95, 0.6)
ob_rotor_ne.lock_rotation = (True, True, True)
ob_rotor_ne.lock_scale = (True, True, True)
ob_rotor_sw.parent = ob_aguila
ob_rotor_sw.location = (-2.5, 1.55, 0.6)
ob_rotor_sw.scale = (0.8, 0.8, 1.0)
ob_rotor_sw.lock_rotation = (True, True, True)
ob_rotor_sw.lock_scale = (True, True, True)
ob_rotor_se.parent = ob_aguila
ob_rotor_se.location = (-2.5, -1.55, 0.6)
ob_rotor_se.scale = (0.8, 0.8, 1.0)
ob_rotor_se.lock_rotation = (True, True, True)
ob_rotor_se.lock_scale = (True, True, True)
ob_soporte_n.parent = ob_aguila
ob_soporte_n.location = (0.5, 0.0, 0.45)
ob_soporte_n.scale = (0.1, 2.0, 0.05)
ob_soporte_s.parent = ob_aguila
ob_soporte_s.location = (-2.5, 0.0, 0.45)
ob_soporte_s.scale = (0.1, 1.5, 0.05)

# ---- collection membership
col_collection.objects.link(ob_cabina)
col_collection.objects.link(ob_camera)
col_collection.objects.link(ob_pata_ne)
col_collection.objects.link(ob_pata_nw)
col_collection.objects.link(ob_pata_sw)
col_collection.objects.link(ob_pata_se)
col_collection.objects.link(ob_plano)
col_collection.objects.link(ob_sol)
col_collection.objects.link(ob_aguila)
col_collection.objects.link(ob_cockpit)
col_collection.objects.link(ob_cola)
col_collection.objects.link(ob_rotor_nw)
col_collection.objects.link(ob_rotor_ne)
col_collection.objects.link(ob_rotor_sw)
col_collection.objects.link(ob_rotor_se)
col_collection.objects.link(ob_soporte_n)
col_collection.objects.link(ob_soporte_s)

# ---- scene / render settings (as saved in the file)
scene.camera = ob_camera
scene.frame_start = 1; scene.frame_end = 250; scene.frame_set(1)
scene.render.engine = 'BLENDER_EEVEE_NEXT'
scene.cycles.samples = 128
scene.cycles.sampling_pattern = 'TABULATED_SOBOL'
scene.cycles.use_adaptive_sampling = False
scene.cycles.use_light_tree = False
scene.eevee.use_gtao = True
scene.view_settings.view_transform = 'Filmic'
bpy.context.view_layer.update()
